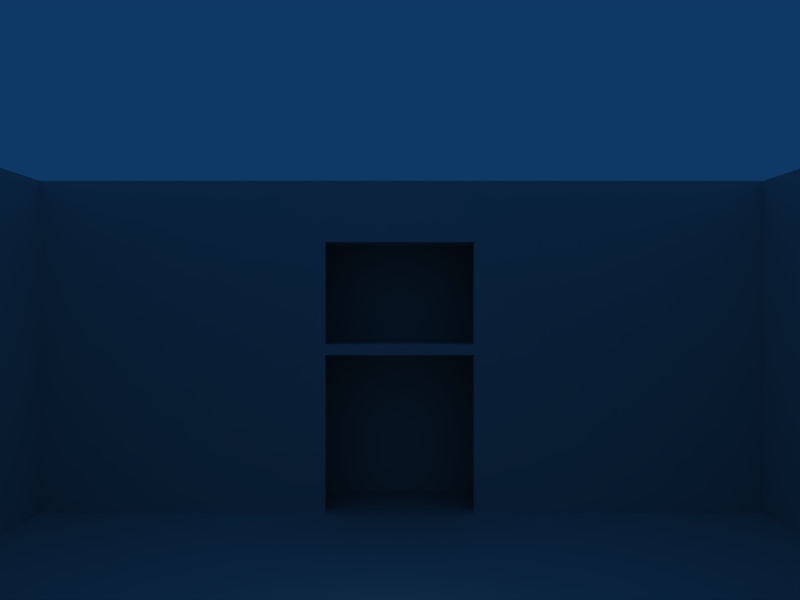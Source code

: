 # Source: irrb-0.4.blend  (saved by Blender 2.49.2; exported with 4.5.12 LTS)
import bpy
from mathutils import Matrix  # noqa: F401  (used for matrix-valued properties, if any)

bpy.ops.wm.read_factory_settings(use_empty=True)
scene = bpy.context.scene
scene.name = 'Scene'

# ---- collections
col_collection_1 = bpy.data.collections.new('Collection 1'); scene.collection.children.link(col_collection_1)
col_collection_2 = bpy.data.collections.new('Collection 2'); scene.collection.children.link(col_collection_2)
col_collection_2.hide_render = True
col_collection_2.hide_viewport = True
col_collection_3 = bpy.data.collections.new('Collection 3'); scene.collection.children.link(col_collection_3)
col_collection_3.hide_render = True
col_collection_3.hide_viewport = True

# ---- world
world_world = bpy.data.worlds.new('World'); scene.world = world_world
world_world.color = (0.05656, 0.2208, 0.4)
world_world.use_sun_shadow = False
world_world.sun_shadow_jitter_overblur = 0.0
world_world.cycles.sampling_method = 'MANUAL'
world_world.cycles.sample_map_resolution = 256

# ---- cameras
cam_camera = bpy.data.cameras.new('Camera')
cam_camera.passepartout_alpha = 0.2
cam_camera.clip_end = 200.0
cam_camera.lens = 35.0
cam_camera.ortho_scale = 7.314
cam_camera.show_passepartout = False
cam_camera.show_safe_areas = True
cam_camera.dof.focus_distance = 0.0
cam_camera.dof.aperture_fstop = 128.0

# ---- lights
light_spot = bpy.data.lights.new('Spot', 'POINT')
light_spot.transmission_factor = 0.0
light_spot.cutoff_distance = 30.0
light_spot.energy = 100.0
light_spot.shadow_buffer_clip_start = 1.001
light_spot.shadow_soft_size = 1.0
light_spot.shadow_maximum_resolution = 0.006
light_spot.use_absolute_resolution = True
light_spot.cycles.use_multiple_importance_sampling = False

# ---- meshes
me_mainbuilding = bpy.data.meshes.new('MainBuilding')
me_mainbuilding.from_pydata([(0.8247, -0.8216, 0.0), (-0.8247, -0.8216, 0.0), (-0.09512, 0.8, 0.0), (0.8018, 0.1685, 0.0), (0.1042, 0.1685, 0.0), (-0.09512, 0.1685, 0.0), (0.1042, -0.1604, 0.0), (-0.09512, -0.1604, 0.0), (0.8018, -0.9957, 0.0), (-0.8018, 1.003, 0.0), (0.1042, 1.003, 0.0), (-0.09511, 1.003, 0.0), (0.9988, 0.8, 0.0), (-0.9953, -0.1604, 0.0), (-0.9953, -0.9957, 0.0), (-0.9953, 1.003, 0.0), (-0.9953, 0.8216, 0.0), (-0.8247, -0.9957, 0.0), (-0.8247, -0.7988, 0.0), (-0.8247, -0.1604, 0.0), (-0.9953, 0.8, 0.0), (-0.9953, 0.1685, 0.0), (-0.9953, -0.7988, 0.0), (-0.9953, -0.8216, 0.0), (-0.8247, 0.8216, 0.0), (0.8247, 0.8216, 0.0), (0.9988, 0.8216, 0.0), (0.9988, 1.003, 0.0), (0.8247, -0.9957, 0.0), (0.9988, -0.9957, 0.0), (0.9988, -0.8216, 0.0), (0.8247, -0.1604, 0.0), (0.9988, -0.1604, 0.0), (0.9988, 0.1685, 0.0), (0.8247, 0.1685, 0.0), (0.8247, -0.7988, 0.0), (0.9988, -0.7988, 0.0), (0.8247, 0.8, 0.0), (0.1042, 0.8216, 0.0), (-0.09511, 0.8216, 0.0), (0.1042, -0.8216, 0.0), (-0.09512, -0.8216, 0.0), (0.1042, -0.9957, 0.0), (-0.09512, -0.9957, 0.0), (0.8018, 1.003, 0.0), (-0.8247, 1.003, 0.0), (-0.8018, -0.9957, 0.0), (0.8247, 1.003, 0.0), (0.8018, -0.8216, 0.0), (0.8018, 0.8, 0.0), (0.8018, -0.1604, 0.0), (0.8018, -0.7988, 0.0), (0.1042, -0.7988, 0.0), (-0.8018, -0.8216, 0.0), (-0.09512, -0.7988, 0.0), (-0.8018, -0.7988, 0.0), (-0.8018, -0.1604, 0.0), (-0.8018, 0.1685, 0.0), (-0.8247, 0.8, 0.0), (-0.8247, 0.1685, 0.0), (-0.8018, 0.8216, 0.0), (-0.8018, 0.8, 0.0), (0.1042, 0.8, 0.0), (0.8018, 0.8216, 0.0), (0.8247, 0.8, 10.45), (0.8018, 0.8, 10.45), (0.1042, 0.8216, 10.45), (-0.09511, 0.8216, 10.45), (-0.09512, 0.8, 10.45), (0.1042, 0.8, 10.45), (-0.8018, 0.8216, 10.45), (-0.8018, 0.8, 10.45), (-0.8018, -0.7988, 10.45), (-0.09512, -0.7988, 10.45), (0.1042, -0.7988, 10.45), (0.8247, -0.8216, 10.45), (0.8247, -0.7988, 10.45), (0.8018, -0.7988, 10.45), (0.8018, -0.1604, 10.45), (0.8247, -0.1604, 10.45), (0.8018, 0.1685, 10.45), (0.8247, 0.1685, 10.45), (0.8018, -0.8216, 10.45), (0.8247, -0.9957, 10.45), (0.8247, 0.8216, 10.45), (0.8247, 1.003, 10.45), (0.8018, 1.003, 10.45), (-0.8018, -0.8216, 10.45), (-0.8247, -0.9957, 10.45), (-0.8018, -0.9957, 10.45), (-0.8018, 1.003, 10.45), (0.1042, -0.9957, 10.45), (0.8018, -0.9957, 10.45), (0.8018, 0.8216, 10.45), (-0.09512, -0.8216, 10.45), (0.1042, -0.8216, 10.45), (-0.09512, -0.9957, 10.45), (-0.09511, 1.003, 10.45), (0.1042, 1.003, 10.45), (0.9988, 0.8216, 10.45), (0.9988, 0.1685, 10.45), (0.9988, 0.8, 10.45), (0.9988, -0.7988, 10.45), (0.9988, -0.1604, 10.45), (0.9988, -0.9957, 10.45), (0.9988, -0.8216, 10.45), (0.9988, 1.003, 10.45), (-0.8247, -0.7988, 10.45), (-0.9953, -0.7988, 10.45), (-0.8247, 0.1685, 10.45), (-0.8247, 0.8, 10.45), (-0.9953, 0.8, 10.45), (-0.8247, -0.1604, 10.45), (-0.9953, 0.1685, 10.45), (-0.9953, -0.1604, 10.45), (-0.8247, -0.8216, 10.45), (-0.9953, -0.8216, 10.45), (-0.9953, -0.9957, 10.45), (-0.8247, 0.8216, 10.45), (-0.8247, 1.003, 10.45), (-0.9953, 1.003, 10.45), (-0.9953, 0.8216, 10.45), (-0.9953, 0.8216, 11.17), (-0.9953, 1.003, 11.17), (-0.8247, 1.003, 11.17), (-0.9953, -0.9957, 11.17), (-0.8247, -0.8216, 11.17), (-0.8247, -0.9957, 11.17), (-0.9953, 0.1685, 11.17), (-0.8247, 0.1685, 11.17), (-0.9953, -0.1604, 11.17), (-0.9953, -0.8216, 11.17), (-0.9953, -0.7988, 11.17), (-0.9953, 0.8, 11.17), (0.9988, 1.003, 11.17), (0.9988, 0.8216, 11.17), (0.8247, 1.003, 11.17), (0.9988, -0.9957, 11.17), (0.8247, -0.8216, 11.17), (0.9988, -0.1604, 11.17), (0.9988, -0.7988, 11.17), (0.9988, 0.1685, 11.17), (0.9988, -0.8216, 11.17), (0.8247, -0.7988, 11.17), (0.9988, 0.8, 11.17), (-0.09511, 0.8216, 11.17), (-0.09511, 1.003, 11.17), (0.1042, -0.9957, 11.17), (-0.09512, -0.9957, 11.17), (-0.09512, -0.8216, 11.17), (-0.8018, -0.9957, 11.17), (0.1042, 1.003, 11.17), (-0.8018, 1.003, 11.17), (-0.8247, 0.8216, 11.17), (0.8018, 1.003, 11.17), (0.8018, 0.8216, 11.17), (0.8247, -0.9957, 11.17), (0.8018, -0.9957, 11.17), (0.8247, 0.1685, 11.17), (0.8247, 0.8, 11.17), (0.8247, -0.1604, 11.17), (0.8018, 0.1685, 11.17), (0.8018, -0.1604, 11.17), (0.8018, -0.7988, 11.17), (0.8018, -0.8216, 11.17), (-0.09512, -0.7988, 11.17), (0.1042, -0.7988, 11.17), (0.1042, -0.8216, 11.17), (-0.8018, -0.7988, 11.17), (-0.8018, -0.8216, 11.17), (-0.8247, -0.7988, 11.17), (-0.8247, -0.1604, 11.17), (-0.8018, 0.1685, 11.17), (-0.8018, -0.1604, 11.17), (-0.8018, 0.8216, 11.17), (-0.8247, 0.8, 11.17), (-0.09512, 0.8, 11.17), (-0.8018, 0.8, 11.17), (0.1042, 0.8, 11.17), (0.1042, 0.8216, 11.17), (0.8018, 0.8, 11.17), (0.8247, 0.8216, 11.17), (0.8247, 1.003, 2.664), (-0.8018, -0.9957, 2.664), (0.9988, -0.1604, 2.664), (0.9988, -0.9957, 2.664), (0.9988, -0.8216, 2.664), (0.9988, 1.003, 2.664), (-0.9953, -0.7988, 2.664), (-0.9953, 0.8, 2.664), (-0.9953, 1.003, 2.664), (-0.9953, 0.8216, 2.664), (-0.8247, 1.003, 2.664), (-0.9953, -0.9957, 2.664), (-0.9953, -0.8216, 2.664), (-0.8247, -0.9957, 2.664), (-0.9953, -0.1604, 2.664), (-0.9953, 0.1685, 2.664), (0.9988, 0.8216, 2.664), (0.8247, -0.9957, 2.664), (0.9988, 0.1685, 2.664), (0.9988, -0.7988, 2.664), (0.9988, 0.8, 2.664), (-0.09511, 1.003, 2.664), (0.1042, 1.003, 2.664), (-0.8018, 1.003, 2.664), (0.1042, -0.9957, 2.664), (-0.09512, -0.9957, 2.664), (0.8018, 1.003, 2.664), (0.8018, -0.9957, 2.664), (0.1042, -0.7988, 6.999), (0.8018, -0.7988, 6.999), (0.8018, -0.1604, 6.999), (0.8018, -0.8216, 6.999), (0.8247, -0.8216, 6.999), (0.8247, -0.1604, 6.999), (0.8247, -0.7988, 6.999), (0.1042, -0.8216, 6.999), (-0.8018, 0.1685, 6.999), (-0.8247, 0.1685, 6.999), (-0.8247, 0.8, 6.999), (-0.8247, 0.8216, 6.999), (-0.8018, 0.8216, 6.999), (-0.09511, 0.8216, 6.999), (-0.8018, 0.8, 6.999), (-0.09512, 0.8, 6.999), (-0.8018, -0.7988, 6.999), (-0.09512, -0.7988, 6.999), (-0.8247, -0.1604, 6.999), (-0.8247, -0.7988, 6.999), (-0.8247, -0.8216, 6.999), (-0.09512, -0.8216, 6.999), (-0.8018, -0.8216, 6.999), (-0.8018, -0.1604, 6.999), (0.8247, 0.8, 6.999), (0.8247, 0.1685, 6.999), (0.8247, 0.8216, 6.999), (0.1042, 0.8216, 6.999), (0.8018, 0.8216, 6.999), (0.8018, 0.1685, 6.999), (0.8018, 0.8, 6.999), (0.1042, 0.8, 6.999), (-0.8247, 1.003, 17.95), (-0.9953, 1.003, 17.95), (-0.9953, 0.8216, 17.95), (-0.9953, -0.9957, 17.95), (-0.9953, 0.1685, 17.95), (-0.9953, -0.1604, 17.95), (-0.8247, -0.1604, 17.95), (-0.9953, -0.7988, 17.95), (-0.8247, 0.8, 17.95), (-0.9953, 0.8, 17.95), (-0.9953, -0.8216, 17.95), (0.8247, 0.8216, 17.95), (0.9988, 1.003, 17.95), (0.8247, -0.9957, 17.95), (0.9988, -0.9957, 17.95), (0.9988, -0.1604, 17.95), (0.9988, 0.1685, 17.95), (0.9988, -0.7988, 17.95), (0.9988, 0.8, 17.95), (0.9988, -0.8216, 17.95), (0.8247, 0.8, 17.95), (0.9988, 0.8216, 17.95), (0.1042, 0.8216, 17.95), (0.1042, 1.003, 17.95), (-0.09511, 1.003, 17.95), (-0.09511, 0.8216, 17.95), (-0.09512, -0.9957, 17.95), (0.1042, -0.9957, 17.95), (-0.8018, -0.8216, 17.95), (-0.8247, 0.8216, 17.95), (-0.8018, 0.8216, 17.95), (-0.8018, 1.003, 17.95), (-0.8247, -0.9957, 17.95), (-0.8018, -0.9957, 17.95), (0.8018, 0.8216, 17.95), (0.8247, 1.003, 17.95), (0.8018, 1.003, 17.95), (0.8247, -0.8216, 17.95), (0.8018, -0.8216, 17.95), (0.8018, -0.9957, 17.95), (0.8018, 0.8, 17.95), (0.8247, 0.1685, 17.95), (0.8018, 0.1685, 17.95), (0.8018, -0.1604, 17.95), (0.8247, -0.1604, 17.95), (0.8247, -0.7988, 17.95), (0.8018, -0.7988, 17.95), (0.1042, -0.8216, 17.95), (0.1042, -0.7988, 17.95), (-0.09512, -0.7988, 17.95), (-0.09512, -0.8216, 17.95), (-0.8018, -0.7988, 17.95), (-0.8247, -0.8216, 17.95), (-0.8247, -0.7988, 17.95), (-0.8018, -0.1604, 17.95), (-0.8018, 0.1685, 17.95), (-0.8247, 0.1685, 17.95), (-0.8018, 0.8, 17.95), (-0.09512, 0.8, 17.95), (0.1042, 0.8, 17.95), (-0.6659, 0.1685, 11.17), (-0.8018, -0.1604, 10.45), (-0.6659, 0.1685, 10.45), (-0.8018, 0.1685, 10.45), (-0.6659, 0.6592, 5.345), (-0.8018, 0.6592, 5.345), (-0.6659, 0.7985, 5.345), (-0.8018, 0.7985, 5.345), (0.8018, 0.8, 22.01), (-0.8018, 0.8, 22.01), (-0.8018, -0.7988, 22.01), (0.8018, -0.7988, 22.01), (-0.09512, -0.6851, 10.45), (0.1042, -0.6851, 10.45), (0.1042, -0.6851, 11.17), (-0.09512, -0.6851, 11.17), (-0.6663, -0.1604, 10.45), (-0.6667, -0.1604, 11.17), (-0.6672, -0.6851, 11.17), (-0.6672, -0.6851, 10.45), (-0.6672, -0.7988, 11.17), (-0.6672, -0.7988, 10.45), (0.1042, -0.1604, -6.911), (-0.09512, -0.1604, -6.911), (-0.09512, 0.1685, -6.911), (0.1042, 0.1685, -6.911), (-0.09512, 1.185, -6.911), (0.1042, 1.185, -6.911), (0.1042, 1.185, 0.0), (-0.09512, 1.185, 0.0), (-0.09512, 1.352, 0.0), (0.1042, 1.352, 0.0), (0.1042, 1.352, -6.911), (-0.09512, 1.352, -6.911), (0.8248, 1.185, 11.07), (0.8248, 1.352, 11.07), (0.8248, 1.352, 18.04), (0.8248, 1.185, 18.04), (1.001, 1.185, 18.04), (1.001, 1.185, 11.07), (1.001, 1.352, 18.04), (1.001, 1.352, 11.07), (-0.6659, 0.1685, 10.81), (-0.8018, 0.1685, 10.81), (0.1042, 0.1685, -0.4922), (0.1042, 0.8, -0.4922), (-0.09511, 1.003, -0.4922), (-0.09511, 0.8216, -0.4922), (0.1042, 1.003, -0.4922), (0.1042, 0.8216, -0.4922), (-0.09512, 0.8, -0.4922), (-0.09512, 0.1685, -0.4922), (-1.13, 1.352, 0.0), (-1.13, 1.352, -6.911), (-1.13, 1.185, -6.911), (-1.13, 1.185, 0.0), (-1.306, 1.185, -6.911), (-1.306, 1.185, 0.0), (-1.306, 1.352, 0.0), (-1.306, 1.352, -6.911), (-1.306, -0.8229, 10.39), (-1.13, -0.8229, 10.39), (-1.306, -0.8229, 2.535), (-1.13, -0.8229, 2.535), (-1.13, -0.9934, 10.39), (-1.13, -0.9934, 2.535), (-1.306, -0.9934, 2.535), (-1.306, -0.9934, 10.39), (-1.13, -1.081, 10.39), (-1.306, -1.081, 10.39), (-1.306, -1.081, 2.535), (-1.13, -1.081, 2.535), (-1.13, -1.245, 2.535), (-1.13, -1.245, 10.39), (-1.306, -1.245, 2.535), (-1.306, -1.245, 10.39), (0.8247, -1.245, 17.97), (0.8247, -1.081, 17.97), (0.8247, -1.245, 11.15), (0.8247, -1.081, 11.15), (0.9967, -1.081, 17.97), (0.9967, -1.081, 11.15), (0.9967, -1.245, 11.15), (0.9967, -1.245, 17.97), (-0.6403, 0.7985, 5.03), (-0.6147, 0.7985, 4.716), (-0.5891, 0.7985, 4.401), (-0.5635, 0.7985, 4.086), (-0.5379, 0.7985, 3.772), (-0.5123, 0.7985, 3.457), (-0.4868, 0.7985, 3.142), (-0.4612, 0.7985, 2.828), (-0.4356, 0.7985, 2.513), (-0.41, 0.7985, 2.198), (-0.3844, 0.7985, 1.883), (-0.3588, 0.7985, 1.569), (-0.3332, 0.7985, 1.254), (-0.3077, 0.7985, 0.9394), (-0.2821, 0.7985, 0.6247), (-0.2565, 0.7985, 0.3101), (-0.6403, 0.6592, 5.03), (-0.6147, 0.6592, 4.716), (-0.5891, 0.6592, 4.401), (-0.5635, 0.6592, 4.086), (-0.5379, 0.6592, 3.772), (-0.5123, 0.6592, 3.457), (-0.4868, 0.6592, 3.142), (-0.4612, 0.6592, 2.828), (-0.4356, 0.6592, 2.513), (-0.41, 0.6592, 2.198), (-0.3844, 0.6592, 1.883), (-0.3588, 0.6592, 1.569), (-0.3332, 0.6592, 1.254), (-0.3077, 0.6592, 0.9394), (-0.2821, 0.6592, 0.6247), (-0.2565, 0.6592, 0.3101), (-0.6659, 0.6592, 5.023), (-0.6659, 0.7985, 5.023), (-0.6403, 0.7985, 4.708), (-0.6403, 0.6592, 4.708), (-0.6147, 0.7985, 4.393), (-0.6147, 0.6592, 4.393), (-0.5891, 0.7985, 4.079), (-0.5891, 0.6592, 4.079), (-0.5635, 0.7985, 3.764), (-0.5635, 0.6592, 3.764), (-0.5379, 0.7985, 3.449), (-0.5379, 0.6592, 3.449), (-0.5123, 0.7985, 3.135), (-0.5123, 0.6592, 3.135), (-0.4868, 0.7985, 2.82), (-0.4868, 0.6592, 2.82), (-0.4612, 0.7985, 2.505), (-0.4612, 0.6592, 2.505), (-0.4356, 0.7985, 2.191), (-0.4356, 0.6592, 2.191), (-0.41, 0.7985, 1.876), (-0.41, 0.6592, 1.876), (-0.3844, 0.7985, 1.561), (-0.3844, 0.6592, 1.561), (-0.3588, 0.7985, 1.247), (-0.3588, 0.6592, 1.247), (-0.3332, 0.7985, 0.9318), (-0.3332, 0.6592, 0.9318), (-0.3077, 0.7985, 0.6172), (-0.3077, 0.6592, 0.6172), (-0.2821, 0.7985, 0.3025), (-0.2821, 0.6592, 0.3025), (-0.2565, 0.7985, 0.06137), (-0.2565, 0.6592, 0.06137), (-0.6659, 0.6358, 5.605), (-0.6659, 0.6124, 5.865), (-0.6659, 0.5891, 6.126), (-0.6659, 0.5657, 6.386), (-0.6659, 0.5423, 6.646), (-0.6659, 0.519, 6.906), (-0.6659, 0.4956, 7.166), (-0.6659, 0.4722, 7.427), (-0.6659, 0.4489, 7.687), (-0.6659, 0.4255, 7.947), (-0.6659, 0.4021, 8.207), (-0.6659, 0.3788, 8.467), (-0.6659, 0.3554, 8.728), (-0.6659, 0.332, 8.988), (-0.6659, 0.3087, 9.248), (-0.6659, 0.2853, 9.508), (-0.6659, 0.2619, 9.768), (-0.6659, 0.2386, 10.03), (-0.6659, 0.2152, 10.29), (-0.6659, 0.1918, 10.55), (-0.8018, 0.6358, 5.605), (-0.8018, 0.6124, 5.865), (-0.8018, 0.5891, 6.125), (-0.8018, 0.5657, 6.386), (-0.8018, 0.5423, 6.646), (-0.8018, 0.519, 6.906), (-0.8018, 0.4956, 7.166), (-0.8018, 0.4722, 7.426), (-0.8018, 0.4489, 7.686), (-0.8018, 0.4255, 7.947), (-0.8018, 0.4021, 8.207), (-0.8018, 0.3788, 8.467), (-0.8018, 0.3554, 8.727), (-0.8018, 0.332, 8.987), (-0.8018, 0.3087, 9.247), (-0.8018, 0.2853, 9.507), (-0.8018, 0.2619, 9.768), (-0.8018, 0.2386, 10.03), (-0.8018, 0.2152, 10.29), (-0.8018, 0.1918, 10.55), (-0.6659, 0.6358, 5.335), (-0.8018, 0.6358, 5.334), (-0.6659, 0.6124, 5.595), (-0.8018, 0.6124, 5.595), (-0.6659, 0.5891, 5.855), (-0.8018, 0.5891, 5.855), (-0.6659, 0.5657, 6.115), (-0.8018, 0.5657, 6.115), (-0.6659, 0.5423, 6.375), (-0.8018, 0.5423, 6.375), (-0.8018, 0.519, 6.635), (-0.6659, 0.519, 6.636), (-0.8018, 0.4956, 6.895), (-0.6659, 0.4956, 6.896), (-0.8018, 0.4722, 7.156), (-0.6659, 0.4722, 7.156), (-0.8018, 0.4489, 7.416), (-0.6659, 0.4489, 7.416), (-0.8018, 0.4255, 7.676), (-0.6659, 0.4255, 7.676), (-0.8018, 0.4021, 7.936), (-0.6659, 0.4021, 7.937), (-0.8018, 0.3788, 8.196), (-0.6659, 0.3788, 8.197), (-0.8018, 0.3554, 8.456), (-0.6659, 0.3554, 8.457), (-0.8018, 0.332, 8.717), (-0.6659, 0.332, 8.717), (-0.6659, 0.3087, 8.977), (-0.8018, 0.3087, 8.977), (-0.8018, 0.2853, 9.237), (-0.6659, 0.2853, 9.238), (-0.8018, 0.2619, 9.497), (-0.6659, 0.2619, 9.498), (-0.6659, 0.2386, 9.758), (-0.8018, 0.2386, 9.757), (-0.6659, 0.2152, 10.02), (-0.8018, 0.2152, 10.02), (-0.8018, 0.1918, 10.28), (-0.6659, 0.1918, 10.28), (-0.6659, 0.1685, 12.34), (-0.6701, 0.1685, 12.34), (-0.6701, 0.1648, 12.34), (-0.6659, 0.1648, 12.34), (-0.6701, 0.1685, 12.45), (-0.6659, 0.1685, 12.45), (-0.6659, 0.1648, 12.45), (-0.6701, 0.1648, 12.45), (-0.6701, -0.1548, 12.34), (-0.6659, -0.1548, 12.34), (-0.6659, -0.1548, 12.45), (-0.6701, -0.1548, 12.45), (-0.6701, -0.1659, 12.34), (-0.6659, -0.1659, 12.34), (-0.6659, -0.1659, 12.45), (-0.6701, -0.1659, 12.45), (-0.6701, -0.6852, 12.34), (-0.6659, -0.6852, 12.34), (-0.6659, -0.6852, 12.45), (-0.6701, -0.6852, 12.45), (-0.6659, -0.6906, 12.34), (-0.6701, -0.6906, 12.34), (-0.6659, -0.6906, 12.45), (-0.6701, -0.6906, 12.45), (-0.1036, -0.6852, 12.34), (-0.1036, -0.6852, 12.45), (-0.1036, -0.6906, 12.34), (-0.1036, -0.6906, 12.45), (-0.08559, -0.6852, 12.45), (-0.08559, -0.6852, 12.34), (-0.08559, -0.6906, 12.34), (-0.08559, -0.6906, 12.45), (0.09488, -0.6852, 12.45), (0.09488, -0.6852, 12.34), (0.09488, -0.6906, 12.34), (0.09488, -0.6906, 12.45), (0.1039, -0.6852, 12.34), (0.1039, -0.6852, 12.45), (0.1039, -0.6906, 12.34), (0.1039, -0.6906, 12.45), (0.09488, -0.7977, 12.45), (0.09488, -0.7977, 12.34), (0.1039, -0.7977, 12.34), (0.1039, -0.7977, 12.45)], [(302, 344), (172, 345), (305, 345), (302, 532), (532, 533), (532, 535), (534, 535), (533, 534), (533, 536), (536, 537), (532, 537), (537, 538), (535, 538), (538, 539), (534, 539), (536, 539), (534, 540), (540, 541), (535, 541), (541, 542), (538, 542), (542, 543), (539, 543), (540, 543), (540, 544), (544, 545), (541, 545), (545, 546), (542, 546), (546, 547), (543, 547), (544, 547), (544, 548), (548, 549), (545, 549), (549, 550), (546, 550), (550, 551), (547, 551), (548, 551), (548, 553), (552, 553), (549, 552), (552, 554), (550, 554), (554, 555), (551, 555), (553, 555), (550, 557), (556, 557), (549, 556), (556, 558), (552, 558), (558, 559), (554, 559), (557, 559), (557, 560), (560, 561), (556, 561), (561, 562), (558, 562), (562, 563), (559, 563), (560, 563), (560, 564), (564, 565), (561, 565), (565, 566), (562, 566), (566, 567), (563, 567), (564, 567), (564, 569), (568, 569), (565, 568), (568, 570), (566, 570), (570, 571), (567, 571), (569, 571), (567, 572), (572, 573), (566, 573), (573, 574), (570, 574), (574, 575), (571, 575), (572, 575)], [(62, 4, 3, 49), (61, 57, 5, 2), (4, 6, 50, 3), (6, 52, 51, 50), (7, 54, 52, 6), (57, 56, 7, 5), (56, 55, 54, 7), (66, 93, 155, 179), (65, 80, 161, 180), (80, 78, 162, 161), (78, 77, 163, 162), (77, 74, 166, 163), (71, 68, 176, 177), (68, 69, 178, 176), (69, 65, 180, 178), (15, 16, 24, 45), (24, 60, 9, 45), (24, 16, 20, 58), (20, 21, 59, 58), (19, 59, 21, 13), (18, 19, 13, 22), (22, 23, 1, 18), (1, 23, 14, 17), (1, 17, 46, 53), (41, 53, 46, 43), (40, 41, 43, 42), (40, 42, 8, 48), (0, 48, 8, 28), (30, 0, 28, 29), (35, 0, 30, 36), (31, 35, 36, 32), (31, 32, 33, 34), (34, 33, 12, 37), (25, 37, 12, 26), (25, 26, 27, 47), (25, 47, 44, 63), (38, 63, 44, 10), (9, 60, 39, 11), (31, 34, 3, 50), (40, 52, 54, 41), (57, 59, 19, 56), (66, 69, 68, 67), (66, 67, 97, 98), (67, 70, 90, 97), (70, 118, 119, 90), (118, 121, 120, 119), (110, 111, 121, 118), (109, 113, 111, 110), (109, 112, 114, 113), (107, 108, 114, 112), (107, 115, 116, 108), (88, 117, 116, 115), (303, 112, 109, 305), (73, 74, 95, 94), (91, 96, 94, 95), (82, 92, 91, 95), (75, 83, 92, 82), (75, 105, 104, 83), (75, 76, 102, 105), (76, 79, 103, 102), (79, 81, 100, 103), (78, 80, 81, 79), (64, 101, 100, 81), (64, 84, 99, 101), (84, 85, 106, 99), (84, 93, 86, 85), (66, 98, 86, 93), (8, 209, 199, 28), (209, 92, 83, 199), (47, 182, 208, 44), (182, 85, 86, 208), (17, 195, 183, 46), (195, 88, 89, 183), (9, 205, 192, 45), (205, 90, 119, 192), (42, 206, 209, 8), (206, 91, 92, 209), (44, 208, 204, 10), (208, 86, 98, 204), (46, 183, 207, 43), (183, 89, 96, 207), (43, 207, 206, 42), (207, 96, 91, 206), (11, 203, 205, 9), (203, 97, 90, 205), (10, 204, 203, 11), (204, 98, 97, 203), (12, 202, 198, 26), (202, 101, 99, 198), (30, 186, 201, 36), (186, 105, 102, 201), (33, 200, 202, 12), (200, 100, 101, 202), (36, 201, 184, 32), (201, 102, 103, 184), (32, 184, 200, 33), (184, 103, 100, 200), (28, 199, 185, 29), (199, 83, 104, 185), (29, 185, 186, 30), (185, 104, 105, 186), (26, 198, 187, 27), (198, 99, 106, 187), (27, 187, 182, 47), (187, 106, 85, 182), (16, 191, 189, 20), (191, 121, 111, 189), (22, 188, 194, 23), (188, 108, 116, 194), (20, 189, 197, 21), (189, 111, 113, 197), (13, 196, 188, 22), (196, 114, 108, 188), (21, 197, 196, 13), (197, 113, 114, 196), (23, 194, 193, 14), (14, 193, 195, 17), (193, 117, 88, 195), (45, 192, 190, 15), (192, 119, 120, 190), (15, 190, 191, 16), (190, 120, 121, 191), (52, 210, 211, 51), (210, 74, 77, 211), (40, 217, 210, 52), (217, 95, 74, 210), (75, 214, 216, 76), (214, 0, 35, 216), (0, 214, 213, 48), (214, 75, 82, 213), (50, 212, 215, 31), (212, 78, 79, 215), (51, 211, 212, 50), (211, 77, 78, 212), (48, 213, 217, 40), (213, 82, 95, 217), (31, 215, 216, 35), (215, 79, 76, 216), (39, 223, 225, 2), (223, 67, 68, 225), (2, 225, 224, 61), (225, 68, 71, 224), (60, 222, 223, 39), (222, 70, 67, 223), (57, 218, 219, 59), (218, 305, 109, 219), (61, 224, 218, 57), (224, 71, 305, 218), (24, 221, 222, 60), (221, 118, 70, 222), (58, 220, 221, 24), (220, 110, 118, 221), (59, 219, 220, 58), (219, 109, 110, 220), (56, 233, 226, 55), (233, 303, 72, 226), (19, 228, 233, 56), (228, 112, 303, 233), (18, 229, 228, 19), (229, 107, 112, 228), (1, 230, 229, 18), (230, 115, 107, 229), (54, 227, 231, 41), (227, 73, 94, 231), (55, 226, 227, 54), (226, 72, 73, 227), (53, 232, 230, 1), (232, 87, 115, 230), (41, 231, 232, 53), (231, 94, 87, 232), (63, 238, 236, 25), (238, 93, 84, 236), (25, 236, 234, 37), (236, 84, 64, 234), (38, 237, 238, 63), (237, 66, 93, 238), (62, 241, 237, 38), (241, 69, 66, 237), (49, 240, 241, 62), (240, 65, 69, 241), (3, 239, 240, 49), (239, 80, 65, 240), (34, 235, 239, 3), (235, 81, 80, 239), (37, 234, 235, 34), (234, 64, 81, 235), (87, 89, 88, 115), (89, 87, 94, 96), (123, 124, 242, 243), (122, 123, 243, 244), (271, 244, 243, 242), (125, 131, 252, 245), (127, 125, 245, 274), (274, 245, 252, 294), (130, 128, 246, 247), (248, 247, 246, 298), (132, 130, 247, 249), (295, 249, 247, 248), (175, 129, 298, 250), (128, 133, 251, 246), (298, 246, 251, 250), (131, 132, 249, 252), (294, 252, 249, 295), (153, 175, 250, 271), (133, 122, 244, 251), (250, 251, 244, 271), (134, 135, 263, 254), (277, 254, 263, 253), (142, 137, 256, 261), (279, 261, 256, 255), (141, 139, 257, 258), (283, 258, 257, 286), (143, 160, 286, 287), (139, 140, 259, 257), (286, 257, 259, 287), (144, 141, 258, 260), (262, 260, 258, 283), (140, 142, 261, 259), (287, 259, 261, 279), (135, 144, 260, 263), (253, 263, 260, 262), (146, 151, 265, 266), (267, 266, 265, 264), (145, 174, 272, 267), (152, 146, 266, 273), (272, 273, 266, 267), (147, 148, 268, 269), (289, 269, 268, 292), (148, 150, 275, 268), (292, 268, 275, 270), (155, 179, 264, 276), (151, 154, 278, 265), (264, 265, 278, 276), (157, 147, 269, 281), (280, 281, 269, 289), (174, 153, 271, 272), (124, 152, 273, 242), (271, 242, 273, 272), (150, 127, 274, 275), (270, 275, 274, 294), (181, 155, 276, 253), (154, 136, 277, 278), (276, 278, 277, 253), (156, 157, 281, 255), (279, 255, 281, 280), (161, 284, 282, 180), (158, 283, 284, 161), (159, 262, 283, 158), (262, 282, 284, 283), (160, 162, 285, 286), (283, 286, 285, 284), (163, 288, 285, 162), (287, 286, 285, 288), (143, 287, 279, 138), (138, 279, 280, 164), (279, 287, 288, 280), (166, 290, 288, 163), (164, 280, 289, 167), (280, 288, 290, 289), (166, 167, 289, 290), (149, 165, 291, 292), (289, 292, 291, 290), (149, 292, 270, 169), (168, 293, 291, 165), (270, 292, 291, 293), (169, 270, 294, 126), (126, 294, 295, 170), (294, 270, 293, 295), (173, 296, 293, 168), (170, 295, 248, 171), (295, 293, 296, 248), (173, 171, 248, 296), (129, 172, 297, 298), (298, 297, 296, 248), (177, 299, 297, 172), (250, 298, 297, 299), (271, 250, 299, 272), (176, 300, 299, 177), (145, 267, 300, 176), (272, 299, 300, 267), (264, 301, 300, 267), (178, 301, 264, 179), (180, 282, 301, 178), (276, 264, 301, 282), (181, 253, 262, 159), (253, 276, 282, 262), (145, 176, 178, 179), (145, 179, 151, 146), (145, 146, 152, 174), (124, 153, 174, 152), (122, 153, 124, 123), (151, 179, 155, 154), (136, 154, 155, 181), (134, 136, 181, 135), (122, 133, 175, 153), (128, 129, 175, 133), (128, 130, 171, 129), (130, 132, 170, 171), (126, 170, 132, 131), (125, 127, 126, 131), (126, 127, 150, 169), (148, 149, 169, 150), (147, 167, 149, 148), (147, 157, 164, 167), (138, 164, 157, 156), (137, 142, 138, 156), (138, 142, 140, 143), (139, 160, 143, 140), (139, 141, 158, 160), (141, 144, 159, 158), (159, 144, 135, 181), (160, 158, 161, 162), (172, 129, 171, 173), (165, 149, 167, 166), (172, 173, 319, 302), (318, 303, 305, 304), (306, 308, 309, 307), (293, 299, 311, 312), (288, 293, 312, 313), (282, 288, 313, 310), (282, 310, 311, 299), (74, 73, 314, 315), (166, 74, 315, 316), (165, 166, 316, 317), (315, 314, 317, 316), (72, 303, 318, 323), (173, 168, 322, 319), (317, 314, 321, 320), (165, 317, 320, 322), (314, 73, 323, 321), (7, 6, 324, 325), (5, 7, 325, 326), (6, 4, 327, 324), (326, 325, 324, 327), (326, 327, 329, 328), (327, 4, 330, 329), (5, 326, 328, 331), (330, 331, 332, 333), (328, 329, 334, 335), (333, 332, 335, 334), (334, 329, 336, 337), (333, 334, 337, 338), (330, 333, 338, 339), (329, 330, 339, 336), (339, 338, 342, 340), (338, 337, 343, 342), (337, 336, 341, 343), (341, 340, 342, 343), (254, 277, 339, 340), (134, 254, 340, 341), (134, 341, 336, 136), (136, 336, 339, 277), (302, 319, 318, 304), (71, 177, 172, 305), (172, 302, 304, 305), (10, 350, 348, 11), (5, 353, 346, 4), (351, 347, 352, 349), (350, 351, 349, 348), (352, 347, 346, 353), (2, 5, 4, 62), (2, 62, 38, 39), (10, 11, 39, 38), (10, 11, 331, 330), (335, 332, 354, 355), (328, 335, 355, 356), (332, 331, 357, 354), (331, 328, 356, 357), (354, 357, 359, 360), (356, 355, 361, 358), (355, 354, 360, 361), (359, 358, 361, 360), (359, 357, 363, 362), (358, 359, 362, 364), (356, 358, 364, 365), (357, 356, 365, 363), (365, 364, 368, 367), (364, 362, 369, 368), (362, 363, 366, 369), (117, 193, 367, 366), (193, 194, 365, 367), (116, 363, 365, 194), (116, 117, 366, 363), (369, 366, 370, 371), (368, 369, 371, 372), (367, 368, 372, 373), (366, 367, 373, 370), (373, 372, 376, 374), (372, 371, 377, 376), (371, 370, 375, 377), (375, 374, 376, 377), (375, 370, 379, 378), (374, 375, 378, 380), (373, 374, 380, 381), (370, 373, 381, 379), (381, 380, 384, 383), (380, 378, 385, 384), (378, 379, 382, 385), (382, 383, 384, 385), (255, 256, 382, 379), (156, 255, 379, 381), (137, 156, 381, 383), (137, 383, 382, 256), (306, 418, 419, 308), (402, 421, 420, 386), (403, 423, 422, 387), (404, 425, 424, 388), (405, 427, 426, 389), (406, 429, 428, 390), (407, 431, 430, 391), (408, 433, 432, 392), (409, 435, 434, 393), (410, 437, 436, 394), (411, 439, 438, 395), (412, 441, 440, 396), (413, 443, 442, 397), (414, 445, 444, 398), (415, 447, 446, 399), (416, 449, 448, 400), (417, 451, 450, 401), (306, 418, 421, 402), (402, 421, 423, 403), (403, 423, 425, 404), (404, 425, 427, 405), (405, 427, 429, 406), (406, 429, 431, 407), (407, 431, 433, 408), (408, 433, 435, 409), (409, 435, 437, 410), (410, 437, 439, 411), (411, 439, 441, 412), (412, 441, 443, 413), (413, 443, 445, 414), (414, 445, 447, 415), (415, 447, 449, 416), (416, 449, 451, 417), (386, 419, 418, 402), (387, 420, 421, 403), (388, 422, 423, 404), (389, 424, 425, 405), (390, 426, 427, 406), (391, 428, 429, 407), (392, 430, 431, 408), (393, 432, 433, 409), (394, 434, 435, 410), (395, 436, 437, 411), (396, 438, 439, 412), (397, 440, 441, 413), (398, 442, 443, 414), (399, 444, 445, 415), (400, 446, 447, 416), (401, 448, 449, 417), (472, 452, 492, 493), (473, 453, 494, 495), (474, 454, 496, 497), (475, 455, 498, 499), (476, 456, 500, 501), (477, 457, 503, 502), (478, 458, 505, 504), (479, 459, 507, 506), (480, 460, 509, 508), (481, 461, 511, 510), (482, 462, 513, 512), (483, 463, 515, 514), (484, 464, 517, 516), (485, 465, 519, 518), (486, 466, 520, 521), (487, 467, 523, 522), (488, 468, 525, 524), (489, 469, 526, 527), (490, 470, 528, 529), (491, 471, 531, 530), (470, 471, 531, 528), (469, 470, 528, 526), (468, 469, 526, 525), (467, 468, 525, 523), (466, 467, 523, 520), (465, 466, 520, 519), (464, 465, 519, 517), (463, 464, 517, 515), (462, 463, 515, 513), (461, 462, 513, 511), (460, 461, 511, 509), (459, 460, 509, 507), (458, 459, 507, 505), (457, 458, 505, 503), (456, 457, 503, 500), (455, 456, 500, 498), (454, 455, 498, 496), (453, 454, 496, 494), (452, 453, 494, 492), (306, 452, 492, 418), (304, 531, 471, 344), (304, 471, 491, 305), (470, 490, 530, 531), (469, 489, 529, 528), (468, 488, 527, 526), (467, 487, 524, 525), (466, 486, 522, 523), (465, 485, 521, 520), (464, 484, 518, 519), (463, 483, 516, 517), (462, 482, 514, 515), (461, 481, 512, 513), (460, 480, 510, 511), (459, 479, 508, 509), (458, 478, 506, 507), (457, 477, 504, 505), (456, 476, 502, 503), (455, 475, 501, 500), (454, 474, 499, 498), (453, 473, 497, 496), (306, 307, 493, 492), (452, 472, 495, 494), (318, 319, 320, 321)])
_uv = me_mainbuilding.uv_layers.new(name='UVTex')
_uv.uv.foreach_set('vector', [0.8435, 3.142, 0.8435, 1.055, 3.142, 1.055, 3.142, 3.142, -2.142, 3.142, -2.142, 1.055, 0.1866, 1.055, 0.1866, 3.142, 0.7699, 0.9336, 0.7699, 0.06896, 2.608, 0.06896, 2.608, 0.9336, 0.8435, -0.03214, 0.8435, -2.142, 3.142, -2.142, 3.142, -0.03214, 0.2447, 0.06896, 0.2447, -1.609, 0.7699, -1.609, 0.7699, 0.06896, -1.617, 0.9336, -1.617, 0.06896, 0.2447, 0.06896, 0.2447, 0.9336, -2.142, -0.03214, -2.142, -2.142, 0.1866, -2.142, 0.1866, -0.03214, 0.619, 0.8161, 0.9424, 0.8161, 0.9424, 0.8161, 0.619, 0.8161, -3.631, -0.7326, -0.3662, -0.7326, -0.3662, -0.5787, -3.631, -0.5787, -0.3662, -0.7326, 1.334, -0.7326, 1.334, -0.5787, -0.3662, -0.5787, 1.334, -0.7326, 4.635, -0.7326, 4.635, -0.5787, 1.334, -0.5787, -2.864, -0.7814, 0.0627, -0.7814, 0.0627, -0.6216, -2.864, -0.6216, -2.74, -0.6711, 0.1158, -0.6711, 0.1158, -0.5251, -2.74, -0.5251, 0.1158, -0.6711, 0.9212, -0.6711, 0.9212, -0.5251, 0.1158, -0.5251, 0.9212, -0.6711, 3.74, -0.6711, 3.74, -0.5251, 0.9212, -0.5251, -2.127, 3.127, -2.127, 2.651, -1.678, 2.651, -1.678, 3.127, -1.678, 2.651, -1.617, 2.651, -1.617, 3.127, -1.678, 3.127, -1.678, 2.651, -2.127, 2.651, -2.127, 2.594, -1.678, 2.594, -2.127, 2.594, -2.127, 0.9336, -1.678, 0.9336, -1.678, 2.594, -1.678, 0.06896, -1.678, 0.9336, -2.127, 0.9336, -2.127, 0.06896, -1.678, -1.609, -1.678, 0.06896, -2.127, 0.06896, -2.127, -1.609, -2.127, -1.609, -2.127, -1.669, -1.678, -1.669, -1.678, -1.609, -1.678, -1.669, -2.127, -1.669, -2.127, -2.127, -1.678, -2.127, -1.678, -1.669, -1.678, -2.127, -1.617, -2.127, -1.617, -1.669, 0.2447, -1.669, -1.617, -1.669, -1.617, -2.127, 0.2447, -2.127, 0.7699, -1.669, 0.2447, -1.669, 0.2447, -2.127, 0.7699, -2.127, 0.7699, -1.669, 0.7699, -2.127, 2.608, -2.127, 2.608, -1.669, 2.668, -1.669, 2.608, -1.669, 2.608, -2.127, 2.668, -2.127, 3.127, -1.669, 2.668, -1.669, 2.668, -2.127, 3.127, -2.127, 2.668, -1.609, 2.668, -1.669, 3.127, -1.669, 3.127, -1.609, 2.668, 0.06896, 2.668, -1.609, 3.127, -1.609, 3.127, 0.06896, 2.668, 0.06896, 3.127, 0.06896, 3.127, 0.9336, 2.668, 0.9336, 2.668, 0.9336, 3.127, 0.9336, 3.127, 2.594, 2.668, 2.594, 2.668, 2.651, 2.668, 2.594, 3.127, 2.594, 3.127, 2.651, 2.668, 2.651, 3.127, 2.651, 3.127, 3.127, 2.668, 3.127, 2.668, 2.651, 2.668, 3.127, 2.608, 3.127, 2.608, 2.651, 0.7699, 2.651, 2.608, 2.651, 2.608, 3.127, 0.7699, 3.127, -1.617, 3.127, -1.617, 2.651, 0.2447, 2.651, 0.2447, 3.127, 2.668, 0.06896, 2.668, 0.9336, 2.608, 0.9336, 2.608, 0.06896, 0.7699, -1.669, 0.7699, -1.609, 0.2447, -1.609, 0.2447, -1.669, -1.617, 0.9336, -1.678, 0.9336, -1.678, 0.06896, -1.617, 0.06896, 2.04, 12.77, 2.04, 12.45, -0.9564, 12.45, -0.9564, 12.77, 2.04, 12.77, -0.9564, 12.77, -0.9564, 15.49, 2.04, 15.49, -0.9564, 12.77, -11.58, 12.77, -11.58, 15.49, -0.9564, 15.49, -11.58, 12.77, -11.92, 12.77, -11.92, 15.49, -11.58, 15.49, -11.92, 12.77, -14.49, 12.77, -14.49, 15.49, -11.92, 15.49, -11.92, 12.45, -14.49, 12.45, -14.49, 12.77, -11.92, 12.77, -11.92, 2.974, -14.49, 2.974, -14.49, 12.45, -11.92, 12.45, -11.92, 2.974, -11.92, -1.959, -14.49, -1.959, -14.49, 2.974, -11.92, -11.53, -14.49, -11.53, -14.49, -1.959, -11.92, -1.959, -11.92, -11.53, -11.92, -11.88, -14.49, -11.88, -14.49, -11.53, -11.92, -14.49, -14.49, -14.49, -14.49, -11.88, -11.92, -11.88, -11.58, -1.959, -11.92, -1.959, -11.92, 2.974, -11.58, 2.974, -0.9564, -11.53, 2.04, -11.53, 2.04, -11.88, -0.9564, -11.88, 2.04, -14.49, -0.9564, -14.49, -0.9564, -11.88, 2.04, -11.88, 12.52, -11.88, 12.52, -14.49, 2.04, -14.49, 2.04, -11.88, 12.87, -11.88, 12.87, -14.49, 12.52, -14.49, 12.52, -11.88, 12.87, -11.88, 15.49, -11.88, 15.49, -14.49, 12.87, -14.49, 12.87, -11.88, 12.87, -11.53, 15.49, -11.53, 15.49, -11.88, 12.87, -11.53, 12.87, -1.959, 15.49, -1.959, 15.49, -11.53, 12.87, -1.959, 12.87, 2.974, 15.49, 2.974, 15.49, -1.959, 12.52, -1.959, 12.52, 2.974, 12.87, 2.974, 12.87, -1.959, 12.87, 12.45, 15.49, 12.45, 15.49, 2.974, 12.87, 2.974, 12.87, 12.45, 12.87, 12.77, 15.49, 12.77, 15.49, 12.45, 12.87, 12.77, 12.87, 15.49, 15.49, 15.49, 15.49, 12.77, 12.87, 12.77, 12.52, 12.77, 12.52, 15.49, 12.87, 15.49, 2.04, 12.77, 2.04, 15.49, 12.52, 15.49, 12.52, 12.77, 4.957, 2.086e-07, 4.957, 1.0, 5.085, 1.0, 5.085, 1.788e-07, 3.064, 5.96e-08, 3.064, 1.0, 3.138, 1.0, 3.138, 2.98e-08, -4.412, 1.788e-06, -4.412, 1.0, -4.275, 1.0, -4.275, 1.758e-06, -1.616, 6.258e-07, -1.616, 1.0, -1.557, 1.0, -1.557, 6.258e-07, -4.104, 1.788e-06, -4.104, 1.0, -3.977, 1.0, -3.977, 1.758e-06, -2.149, 6.258e-07, -2.149, 1.0, -2.076, 1.0, -2.076, 5.96e-07, 5.296, 1.788e-07, 5.296, 1.0, 5.433, 1.0, 5.433, 1.788e-07, 2.566, 5.96e-08, 2.566, 1.0, 2.625, 1.0, 2.625, 5.96e-08, 1.071, 8.941e-07, 1.071, 1.0, 4.957, 1.0, 4.957, 2.086e-07, 0.8283, 2.682e-07, 0.8283, 1.0, 3.064, 1.0, 3.064, 5.96e-08, -4.275, 1.758e-06, -4.275, 1.0, -0.1114, 1.0, -0.1114, 1.073e-06, -1.557, 6.258e-07, -1.557, 1.0, 0.2366, 1.0, 0.2366, 3.576e-07, -3.977, 1.758e-06, -3.977, 1.0, -0.0398, 1.0, -0.0398, 1.073e-06, -2.076, 5.96e-07, -2.076, 1.0, 0.1894, 1.0, 0.1894, 3.576e-07, -0.0398, 1.073e-06, -0.0398, 1.0, 1.071, 1.0, 1.071, 8.941e-07, 0.1894, 3.576e-07, 0.1894, 1.0, 0.8283, 1.0, 0.8283, 2.682e-07, 1.078, 8.941e-07, 1.078, 1.0, 5.296, 1.0, 5.296, 1.788e-07, 0.7492, 2.98e-07, 0.7492, 1.0, 2.566, 1.0, 2.566, 5.96e-08, -0.1114, 1.073e-06, -0.1114, 1.0, 1.078, 1.0, 1.078, 8.941e-07, 0.2366, 3.576e-07, 0.2366, 1.0, 0.7492, 1.0, 0.7492, 2.98e-07, 3.757, 2.086e-07, 3.757, 1.0, 3.846, 1.0, 3.846, 1.788e-07, 2.069, 8.941e-08, 2.069, 1.0, 2.111, 1.0, 2.111, 5.96e-08, -2.875, 1.788e-06, -2.875, 1.0, -2.782, 1.0, -2.782, 1.788e-06, -1.125, 6.557e-07, -1.125, 1.0, -1.081, 1.0, -1.081, 6.258e-07, 1.174, 8.345e-07, 1.174, 1.0, 3.757, 1.0, 3.757, 2.086e-07, 0.8249, 2.98e-07, 0.8249, 1.0, 2.069, 1.0, 2.069, 8.941e-08, -2.782, 1.788e-06, -2.782, 1.0, -0.1706, 1.0, -0.1706, 1.132e-06, -1.081, 6.258e-07, -1.081, 1.0, 0.177, 1.0, 0.177, 3.874e-07, -0.1706, 1.132e-06, -0.1706, 1.0, 1.174, 1.0, 1.174, 8.345e-07, 0.177, 3.874e-07, 0.177, 1.0, 0.8249, 1.0, 0.8249, 2.98e-07, 5.085, 1.788e-07, 5.085, 1.0, 6.055, 1.0, 6.055, 0.0, 3.138, 2.98e-08, 3.138, 1.0, 3.696, 1.0, 3.696, 0.0, -3.587, 1.967e-06, -3.587, 1.0, -2.875, 1.0, -2.875, 1.788e-06, -1.468, 6.855e-07, -1.468, 1.0, -1.125, 1.0, -1.125, 6.557e-07, 3.846, 1.788e-07, 3.846, 1.0, 4.587, 1.0, 4.587, 0.0, 2.111, 5.96e-08, 2.111, 1.0, 2.468, 1.0, 2.468, 0.0, -5.451, 1.967e-06, -5.451, 1.0, -4.412, 1.0, -4.412, 1.788e-06, -2.064, 6.855e-07, -2.064, 1.0, -1.616, 1.0, -1.616, 6.258e-07, -2.694, 1.788e-06, -2.694, 1.0, -2.61, 1.0, -2.61, 1.758e-06, -0.9921, 5.96e-07, -0.9921, 1.0, -0.948, 1.0, -0.948, 5.662e-07, 3.633, 2.086e-07, 3.633, 1.0, 3.722, 1.0, 3.722, 1.788e-07, 2.316, 2.98e-08, 2.316, 1.0, 2.362, 1.0, 2.362, 0.0, -2.61, 1.758e-06, -2.61, 1.0, -0.1439, 1.0, -0.1439, 1.132e-06, -0.948, 5.662e-07, -0.948, 1.0, 0.3411, 1.0, 0.3411, 3.278e-07, 1.14, 8.345e-07, 1.14, 1.0, 3.633, 1.0, 3.633, 2.086e-07, 1.012, 2.384e-07, 1.012, 1.0, 2.316, 1.0, 2.316, 2.98e-08, -0.1439, 1.132e-06, -0.1439, 1.0, 1.14, 1.0, 1.14, 8.345e-07, 0.3411, 3.278e-07, 0.3411, 1.0, 1.012, 1.0, 1.012, 2.384e-07, 3.722, 1.788e-07, 3.722, 1.0, 4.402, 1.0, 4.402, 0.0, -5.055, 1.967e-06, -5.055, 1.0, -4.104, 1.0, -4.104, 1.788e-06, -2.696, 6.855e-07, -2.696, 1.0, -2.149, 1.0, -2.149, 6.258e-07, 5.433, 1.788e-07, 5.433, 1.0, 6.451, 1.0, 6.451, 0.0, 2.625, 5.96e-08, 2.625, 1.0, 3.064, 1.0, 3.064, 0.0, -3.402, 1.967e-06, -3.402, 1.0, -2.694, 1.0, -2.694, 1.788e-06, -1.362, 6.557e-07, -1.362, 1.0, -0.9921, 1.0, -0.9921, 5.96e-07, 0.0, 0.0, 0.0, 1.0, 1.0, 1.0, 1.0, 0.0, -1.967, 0.0, -1.967, 1.0, 2.967, 1.0, 2.967, 5.96e-08, 0.05091, 0.0, 0.05091, 1.0, 0.0, 1.0, 0.0, 9.984e-06, -1.701, 0.0, -1.701, 1.0, -1.858, 1.0, -1.858, 0.0, -1.856, 1.0, -1.856, 0.0, -1.645, 0.0, -1.645, 1.0, 0.9562, 1.0, 0.9562, 0.0, 0.9093, 9.954e-06, 0.9093, 1.0, 0.9562, 0.0, 0.9562, 1.0, 1.0, 1.0, 1.0, 1.004e-05, 2.858, 0.0, 2.858, 1.0, 2.708, 1.0, 2.708, 0.0, 5.96e-08, 0.0, 0.0, 1.0, 0.0346, 1.0, 0.0346, 0.0, 2.856, 0.0, 2.856, 1.0, 2.662, 1.0, 2.662, 0.0, 0.0, 0.0, 0.0, 1.0, 1.0, 1.0, 1.0, 0.0, -2.063, 0.0, -2.063, 1.0, 3.063, 1.0, 3.063, 0.0, 1.0, 0.0, 1.0, 0.9997, 0.05091, 1.0, 0.05091, 0.0003057, 2.708, 0.0, 2.708, 1.0, -1.701, 1.0, -1.701, 0.0, 0.0346, 0.0002798, 0.0346, 1.0, 0.9093, 0.9997, 0.9093, 0.0, 2.662, 0.0, 2.662, 1.0, -1.645, 1.0, -1.645, 0.0, 0.03413, 9.313e-10, 0.03413, 1.0, 8.259e-08, 1.0, 0.0, -9.313e-10, -1.806, 0.0, -1.806, 1.0, -1.971, 1.0, -1.971, 0.0, 1.0, 0.0, 1.0, 1.0, 0.0, 1.0, 0.0, 0.0, 3.039, 0.0, 3.039, 1.0, -2.039, 1.0, -2.039, 0.0, 0.9313, -9.313e-10, 0.9313, 1.0, 0.03413, 1.0, 0.03413, 9.313e-10, 2.802, 0.0, 2.802, 1.0, -1.806, 1.0, -1.806, 0.0, 1.0, 0.0002666, 1.0, 1.0, 0.9659, 1.0, 0.9659, 0.0002766, 3.164, 0.0, 3.164, 1.0, 2.989, 1.0, 2.989, 0.0, 1.0, 0.0, 1.0, 1.0, 3.725e-09, 1.0, -3.725e-09, 0.0, 2.976, 0.0, 2.976, 1.0, -1.976, 1.0, -1.976, 0.0, 0.9716, 0.003418, 0.9716, 1.003, 0.9313, 1.003, 0.9313, 0.003418, 2.971, 0.0, 2.971, 1.0, 2.802, 1.0, 2.802, 0.0, 1.0, -9.313e-10, 1.0, 1.0, 0.9718, 1.0, 0.9715, -9.313e-10, -2.0, 0.0, -2.0, 1.0, -2.164, 1.0, -2.164, 0.0, 0.9659, 0.0002767, 0.9659, 1.0, 3.576e-07, 0.9997, 0.0, 0.0, 2.989, 0.0, 2.989, 1.0, -2.0, 1.0, -2.0, 0.0, 1.0, 0.0, 1.0, 1.0, 0.0, 1.0, 0.0, 0.0, 2.876, 0.0, 2.876, 1.0, -1.876, 1.0, -1.876, 0.0, 0.03584, 1.001e-05, 0.03584, 1.0, 0.0, 1.0, 0.0, 0.0, -2.146, 0.0, -2.146, 1.0, -2.423, 1.0, -2.423, 0.0, 0.966, 9.954e-06, 0.966, 0.9997, 0.03584, 1.0, 0.03584, 0.0, 3.187, 0.0, 3.187, 1.0, -2.146, 1.0, -2.146, 0.0, 1.0, 0.0, 1.0, 1.0, 0.966, 1.0, 0.966, 9.968e-06, 3.423, 0.0, 3.423, 1.0, 3.187, 1.0, 3.187, 0.0, 1.0, 0.0, 1.0, 1.0, 0.968, 1.0, 0.968, 9.984e-06, 3.082, 0.0, 3.082, 1.0, 2.931, 1.0, 2.931, 0.0, 1.0, 0.0, 1.0, 1.0, 0.0, 1.0, 0.0, 0.0, -1.935, 0.0, -1.935, 1.0, 2.935, 1.0, 2.935, 0.0, 0.03522, 1.001e-05, 0.03522, 1.0, 1.192e-07, 1.0, 0.0, 0.0, -1.916, 0.0, -1.916, 1.0, -2.082, 1.0, -2.082, 0.0, 0.968, 0.0003096, 0.968, 1.0, 0.03522, 0.9997, 0.03522, 0.0, 2.931, 0.0, 2.931, 1.0, -1.916, 1.0, -1.916, 0.0, 0.07844, 0.0003057, 0.07844, 1.0, 0.04114, 1.0, 0.04114, 0.0003157, -2.018, 0.0, -2.018, 1.0, -2.249, 1.0, -2.249, 0.0, 0.04114, 9.418e-06, 0.04114, 0.9997, 0.0, 0.9997, 0.0, 0.0, 3.345, 0.0, 3.345, 1.0, 3.115, 1.0, 3.115, -2.98e-08, 0.973, 5.96e-08, 0.973, 0.9997, 0.07844, 1.0, 0.07844, 1.01e-05, 3.04, 0.0, 3.04, 1.0, -2.018, 1.0, -2.018, 0.0, 1.0, 9.418e-06, 1.0, 1.0, 0.973, 1.0, 0.973, 0.0, 3.249, 0.0, 3.249, 1.0, 3.04, 1.0, 3.04, 0.0, 1.0, 0.0, 1.0, 1.0, 0.0, 1.0, 0.0, 0.0, 2.912, 0.0, 2.912, 1.0, -1.912, 1.0, -1.912, 0.0, 1.0, 0.0, 1.0, 1.0, 5.96e-08, 1.0, 0.0, 0.0, -2.111, 0.0005946, -2.111, 1.0, 3.111, 1.0, 3.111, 0.0005946, 0.04564, 0.0, 0.04564, 1.0, 0.0, 1.0, 0.0, 1.006e-05, -2.084, 0.0, -2.084, 1.0, -2.345, 1.0, -2.345, 0.0, 1.0, 0.0, 1.0, 1.0, 0.04564, 1.0, 0.04564, 0.0002767, 3.115, -2.98e-08, 3.115, 1.0, -2.084, 1.0, -2.084, 0.0, -11.58, -11.88, -11.58, -14.49, -11.92, -14.49, -11.92, -11.88, -11.58, -14.49, -11.58, -11.88, -0.9564, -11.88, -0.9564, -14.49, 0.1092, 0.8907, 0.1883, 0.8907, 0.1883, 0.8907, 0.1092, 0.8907, 0.1092, 0.8161, 0.1092, 0.8907, 0.1092, 0.8907, 0.1092, 0.8161, 0.1883, 0.8161, 0.1092, 0.8161, 0.1092, 0.8907, 0.1883, 0.8907, 0.1092, 0.06788, 0.1092, 0.1396, 0.1092, 0.1396, 0.1092, 0.06788, 0.1883, 0.06788, 0.1092, 0.06788, 0.1092, 0.06788, 0.1883, 0.06788, 0.1883, 0.06788, 0.1092, 0.06788, 0.1092, 0.1396, 0.1883, 0.1396, 0.1092, 0.4118, 0.1092, 0.5472, 0.1092, 0.5472, 0.1092, 0.4118, 0.1883, 0.4118, 0.1092, 0.4118, 0.1092, 0.5472, 0.1883, 0.5472, 0.1092, 0.1489, 0.1092, 0.4118, 0.1092, 0.4118, 0.1092, 0.1489, 0.1883, 0.1489, 0.1092, 0.1489, 0.1092, 0.4118, 0.1883, 0.4118, 0.1883, 0.8073, 0.1883, 0.5472, 0.1883, 0.5472, 0.1883, 0.8073, 0.1092, 0.5472, 0.1092, 0.8073, 0.1092, 0.8073, 0.1092, 0.5472, 0.1883, 0.5472, 0.1092, 0.5472, 0.1092, 0.8073, 0.1883, 0.8073, 0.1092, 0.1396, 0.1092, 0.1489, 0.1092, 0.1489, 0.1092, 0.1396, 0.1883, 0.1396, 0.1092, 0.1396, 0.1092, 0.1489, 0.1883, 0.1489, 0.1883, 0.8161, 0.1883, 0.8073, 0.1883, 0.8073, 0.1883, 0.8161, 0.1092, 0.8073, 0.1092, 0.8161, 0.1092, 0.8161, 0.1092, 0.8073, 0.1883, 0.8073, 0.1092, 0.8073, 0.1092, 0.8161, 0.1883, 0.8161, 1.034, 0.8907, 1.034, 0.8161, 1.034, 0.8161, 1.034, 0.8907, 0.953, 0.8907, 1.034, 0.8907, 1.034, 0.8161, 0.953, 0.8161, 1.034, 0.1396, 1.034, 0.06788, 1.034, 0.06788, 1.034, 0.1396, 0.953, 0.1396, 1.034, 0.1396, 1.034, 0.06788, 0.953, 0.06788, 1.034, 0.5472, 1.034, 0.4118, 1.034, 0.4118, 1.034, 0.5472, 0.953, 0.5472, 1.034, 0.5472, 1.034, 0.4118, 0.953, 0.4118, -1.189, 1.0, 2.183, 1.0, 2.183, 0.0, -1.189, 0.0, 1.034, 0.4118, 1.034, 0.1489, 1.034, 0.1489, 1.034, 0.4118, 0.953, 0.4118, 1.034, 0.4118, 1.034, 0.1489, 0.953, 0.1489, 1.034, 0.8073, 1.034, 0.5472, 1.034, 0.5472, 1.034, 0.8073, 0.953, 0.8073, 1.034, 0.8073, 1.034, 0.5472, 0.953, 0.5472, 1.034, 0.1489, 1.034, 0.1396, 1.034, 0.1396, 1.034, 0.1489, 0.953, 0.1489, 1.034, 0.1489, 1.034, 0.1396, 0.953, 0.1396, 1.034, 0.8161, 1.034, 0.8073, 1.034, 0.8073, 1.034, 0.8161, 0.953, 0.8161, 1.034, 0.8161, 1.034, 0.8073, 0.953, 0.8073, 0.5266, 0.8907, 0.619, 0.8907, 0.619, 0.8907, 0.5266, 0.8907, 0.5266, 0.8161, 0.5266, 0.8907, 0.619, 0.8907, 0.619, 0.8161, 0.5266, 0.8161, 0.1989, 0.8161, 0.1989, 0.8161, 0.5266, 0.8161, 0.1989, 0.8907, 0.5266, 0.8907, 0.5266, 0.8907, 0.1989, 0.8907, 0.1989, 0.8161, 0.1989, 0.8907, 0.5266, 0.8907, 0.5266, 0.8161, 0.619, 0.06788, 0.5266, 0.06788, 0.5266, 0.06788, 0.619, 0.06788, 0.619, 0.1396, 0.619, 0.06788, 0.5266, 0.06788, 0.5266, 0.1396, 0.5266, 0.06788, 0.1989, 0.06788, 0.1989, 0.06788, 0.5266, 0.06788, 0.5266, 0.1396, 0.5266, 0.06788, 0.1989, 0.06788, 0.1989, 0.1396, 0.6921, 0.0, 2.994, 0.0, 2.994, 1.0, 0.6921, 1.0, 0.619, 0.8907, 0.9424, 0.8907, 0.9424, 0.8907, 0.619, 0.8907, 0.619, 0.8161, 0.619, 0.8907, 0.9424, 0.8907, 0.9424, 0.8161, 0.9424, 0.06788, 0.619, 0.06788, 0.619, 0.06788, 0.9424, 0.06788, 0.9424, 0.1396, 0.9424, 0.06788, 0.619, 0.06788, 0.619, 0.1396, 0.1989, 0.8161, 0.1883, 0.8161, 0.1883, 0.8161, 0.1989, 0.8161, 0.1883, 0.8907, 0.1989, 0.8907, 0.1989, 0.8907, 0.1883, 0.8907, 0.1883, 0.8161, 0.1883, 0.8907, 0.1989, 0.8907, 0.1989, 0.8161, 0.1989, 0.06788, 0.1883, 0.06788, 0.1883, 0.06788, 0.1989, 0.06788, 0.1989, 0.1396, 0.1989, 0.06788, 0.1883, 0.06788, 0.1883, 0.1396, 0.6051, 0.0, 0.6921, 0.0, 0.6921, 1.0, 0.6051, 1.0, 0.9424, 0.8907, 0.953, 0.8907, 0.953, 0.8907, 0.9424, 0.8907, 0.9424, 0.8161, 0.9424, 0.8907, 0.953, 0.8907, 0.953, 0.8161, 0.953, 0.06788, 0.9424, 0.06788, 0.9424, 0.06788, 0.953, 0.06788, 0.953, 0.1396, 0.953, 0.06788, 0.9424, 0.06788, 0.9424, 0.1396, -0.3662, -0.5787, -0.3662, 0.8681, -3.631, 0.8681, -3.631, -0.5787, -2.069, 1.0, -2.069, 0.0, -1.99, 0.0, -1.99, 1.0, 0.5324, 0.0, 0.5324, 1.0, -1.99, 0.9999, -1.99, 0.0002752, 0.953, 0.8073, 0.9424, 0.8073, 0.9424, 0.5472, 0.953, 0.5472, 2.289, 1.0, 2.183, 1.0, 2.183, 0.0, 2.289, 0.0, 0.953, 0.5472, 0.953, 0.4118, 0.9424, 0.4118, 0.9424, 0.5472, 4.635, -0.5787, 4.635, 0.8681, 1.334, 0.8681, 1.334, -0.5787, 0.953, 0.1489, 0.953, 0.4118, 0.9424, 0.4118, 0.9424, 0.1489, -1.289, 1.0, -1.289, 0.0, -1.189, 0.0, -1.189, 1.0, 0.953, 0.1396, 0.953, 0.1396, 0.9424, 0.1396, 0.9424, 0.1396, 0.953, 0.1396, 0.953, 0.1489, 0.9424, 0.1489, 0.9424, 0.1396, 0.0627, -0.6216, 0.0627, 0.8804, -2.864, 0.8804, -2.864, -0.6216, 0.9424, 0.1396, 0.9424, 0.1396, 0.619, 0.1396, 0.619, 0.1396, 0.9424, 0.1396, 0.9424, 0.1489, 0.619, 0.1489, 0.619, 0.1396, 0.619, 0.1489, 0.619, 0.1396, 0.619, 0.1396, 0.619, 0.1489, 0.5266, 0.1396, 0.5266, 0.1489, 0.5266, 0.1489, 0.5266, 0.1396, 0.619, 0.1396, 0.5266, 0.1396, 0.5266, 0.1489, 0.619, 0.1489, 0.5266, 0.1396, 0.5266, 0.1396, 0.1989, 0.1396, 0.1989, 0.1396, 3.864, -0.6216, 3.864, 0.8804, 0.8989, 0.8804, 0.8989, -0.6216, 0.1989, 0.1396, 0.5266, 0.1396, 0.5266, 0.1489, 0.1989, 0.1489, 0.1989, 0.1396, 0.1989, 0.1396, 0.1883, 0.1396, 0.1883, 0.1396, 0.1883, 0.1396, 0.1883, 0.1396, 0.1883, 0.1489, 0.1883, 0.1489, 0.1883, 0.1396, 0.1989, 0.1396, 0.1989, 0.1489, 0.1883, 0.1489, -0.2357, -0.5052, -0.2357, 0.8409, -3.153, 0.8409, -3.153, -0.5052, 0.1883, 0.1489, 0.1883, 0.1489, 0.1883, 0.4118, 0.1883, 0.4118, 0.1883, 0.1489, 0.1989, 0.1489, 0.1989, 0.4118, 0.1883, 0.4118, 0.1989, 0.4118, 0.1883, 0.4118, 0.1883, 0.4118, 0.1989, 0.4118, 0.1883, 0.5472, 0.1989, 0.5472, 0.1989, 0.5472, 0.1883, 0.5472, 0.1883, 0.5472, 0.1989, 0.5472, 0.1989, 0.4118, 0.1883, 0.4118, 4.153, -0.5052, 4.153, 0.8409, 1.267, 0.8409, 1.267, -0.5052, 0.1883, 0.8073, 0.1883, 0.5472, 0.1989, 0.5472, 0.1989, 0.8073, 0.1883, 0.8161, 0.1883, 0.8073, 0.1989, 0.8073, 0.1989, 0.8161, 0.1158, -0.5251, 0.1158, 0.8477, -2.74, 0.8477, -2.74, -0.5251, 0.5266, 0.8161, 0.5266, 0.8161, 0.5266, 0.8073, 0.5266, 0.8073, 0.1989, 0.8161, 0.1989, 0.8073, 0.5266, 0.8073, 0.5266, 0.8161, 0.619, 0.8161, 0.619, 0.8073, 0.5266, 0.8073, 0.5266, 0.8161, 2.994, 1.0, 2.994, 0.0, 3.069, 9.835e-06, 3.069, 1.0, 3.74, -0.5251, 3.74, 0.8477, 0.9212, 0.8477, 0.9212, -0.5251, 0.9424, 0.8161, 0.619, 0.8161, 0.619, 0.8073, 0.9424, 0.8073, 0.6051, 0.0, 0.6051, 1.0, 0.5324, 1.0, 0.5324, 9.567e-06, 0.953, 0.8161, 0.9424, 0.8161, 0.9424, 0.8073, 0.953, 0.8073, 0.3178, 1.598, 0.3178, 1.567, 0.6888, 1.567, 0.6888, 1.598, 0.3178, 1.598, 0.6888, 1.598, 0.6888, 1.857, 0.3178, 1.857, 0.3178, 1.598, 0.3178, 1.857, -0.9974, 1.857, -0.9974, 1.598, -1.04, 1.857, -1.04, 1.598, -0.9974, 1.598, -0.9974, 1.857, -1.358, 1.598, -1.04, 1.598, -1.04, 1.857, -1.358, 1.857, 0.6888, 1.857, 0.6888, 1.598, 1.987, 1.598, 1.987, 1.857, 2.03, 1.857, 1.987, 1.857, 1.987, 1.598, 2.03, 1.598, 2.354, 1.857, 2.03, 1.857, 2.03, 1.598, 2.354, 1.598, -1.358, 1.598, -1.358, 1.567, -1.04, 1.567, -1.04, 1.598, -1.358, 0.664, -1.04, 0.664, -1.04, 1.567, -1.358, 1.567, -1.358, 0.664, -1.358, 0.1936, -1.04, 0.1936, -1.04, 0.664, -1.358, 0.1936, -1.358, -0.7196, -1.04, -0.7196, -1.04, 0.1936, -1.04, -0.7521, -1.04, -0.7196, -1.358, -0.7196, -1.358, -0.7521, -1.358, -1.001, -1.04, -1.001, -1.04, -0.7521, -1.358, -0.7521, -1.04, -0.7521, -1.04, -1.001, -0.9974, -1.001, -0.9974, -0.7521, 0.3178, -1.001, 0.3178, -0.7521, -0.9974, -0.7521, -0.9974, -1.001, 0.6888, -1.001, 0.6888, -0.7521, 0.3178, -0.7521, 0.3178, -1.001, 0.6888, -1.001, 1.987, -1.001, 1.987, -0.7521, 0.6888, -0.7521, 2.03, -0.7521, 1.987, -0.7521, 1.987, -1.001, 2.03, -1.001, 2.354, -1.001, 2.354, -0.7521, 2.03, -0.7521, 2.03, -1.001, 2.03, -0.7521, 2.354, -0.7521, 2.354, -0.7196, 2.03, -0.7196, 2.354, 0.1936, 2.03, 0.1936, 2.03, -0.7196, 2.354, -0.7196, 2.354, 0.1936, 2.354, 0.664, 2.03, 0.664, 2.03, 0.1936, 2.354, 0.664, 2.354, 1.567, 2.03, 1.567, 2.03, 0.664, 2.03, 1.567, 2.354, 1.567, 2.354, 1.598, 2.03, 1.598, 2.03, 0.1936, 2.03, 0.664, 1.987, 0.664, 1.987, 0.1936, -0.9974, 0.664, -1.04, 0.664, -1.04, 0.1936, -0.9974, 0.1936, 0.3178, -0.7196, 0.3178, -0.7521, 0.6888, -0.7521, 0.6888, -0.7196, 0.1989, 0.5472, 0.1989, 0.4118, 0.2616, 0.4118, 0.262, 0.5472, -9.542, -1.959, -11.58, -1.959, -11.58, 2.974, -9.536, 2.974, 0.262, 0.7493, 0.262, 0.8066, 0.1989, 0.8066, 0.1989, 0.7493, -3.153, 0.8409, 4.153, 0.8409, 4.153, 1.648, -3.153, 1.648, -2.864, 0.8804, 3.864, 0.8804, 3.864, 1.781, -2.864, 1.781, -3.631, 0.8681, 4.635, 0.8681, 4.635, 1.736, -3.631, 1.736, 3.74, 0.8477, 3.74, 1.671, -2.74, 1.671, -2.74, 0.8477, 2.04, -11.53, -0.9564, -11.53, -0.9564, -9.829, 2.04, -9.829, 0.619, 0.1489, 0.619, 0.1489, 0.619, 0.1958, 0.619, 0.1958, 0.5266, 0.1489, 0.619, 0.1489, 0.619, 0.1958, 0.5266, 0.1958, 0.619, 0.1958, 0.5266, 0.1958, 0.5266, 0.1958, 0.619, 0.1958, -11.58, -11.53, -11.58, -1.959, -9.542, -1.959, -9.555, -11.53, 0.1989, 0.4118, 0.1989, 0.1489, 0.2614, 0.1489, 0.2616, 0.4118, 0.5266, 0.1958, 0.5266, 0.1958, 0.2614, 0.1958, 0.2614, 0.1958, 0.5266, 0.1489, 0.5266, 0.1958, 0.2614, 0.1958, 0.2614, 0.1489, -0.9564, -9.829, -0.9564, -11.53, -9.555, -11.53, -9.555, -9.829, 0.5266, 0.4118, 0.619, 0.4118, 0.619, 0.4118, 0.5266, 0.4118, 0.5266, 0.5472, 0.5266, 0.4118, 0.5266, 0.4118, 0.5266, 0.5472, 0.619, 0.4118, 0.619, 0.5472, 0.619, 0.5472, 0.619, 0.4118, 0.5266, 0.5472, 0.5266, 0.4118, 0.619, 0.4118, 0.619, 0.5472, 0.5266, 0.5472, 0.619, 0.5472, 0.619, 0.966, 0.5266, 0.966, 0.619, 0.5472, 0.619, 0.5472, 0.619, 0.966, 0.619, 0.966, 0.5266, 0.5472, 0.5266, 0.5472, 0.5266, 0.966, 0.5266, 0.966, 0.619, 0.966, 0.5266, 0.966, 0.5266, 1.035, 0.619, 1.035, 0.5266, 0.966, 0.619, 0.966, 0.619, 1.035, 0.5266, 1.035, 0.619, 1.035, 0.5266, 1.035, 0.5266, 1.035, 0.619, 1.035, 0.619, 1.035, 0.619, 0.966, 0.9531, 0.966, 0.9531, 1.035, 0.619, 1.035, 0.619, 1.035, 0.9531, 1.035, 0.9531, 1.035, 0.619, 0.966, 0.619, 1.035, 0.9531, 1.035, 0.9531, 0.966, 0.619, 0.966, 0.619, 0.966, 0.9531, 0.966, 0.9531, 0.966, 0.9531, 0.966, 0.9531, 1.035, 1.035, 1.035, 1.035, 0.966, 0.9531, 1.035, 0.9531, 1.035, 1.035, 1.035, 1.035, 1.035, 2.03, 2.358, 2.03, 2.119, 2.358, 2.119, 2.358, 2.358, 1.035, 0.966, 1.035, 0.966, 1.035, 1.035, 1.035, 1.035, 1.034, 0.8907, 0.953, 0.8907, 0.9531, 0.966, 1.035, 0.966, 1.034, 0.8907, 1.034, 0.8907, 1.035, 0.966, 1.035, 0.966, 2.354, 1.857, 2.358, 2.119, 2.03, 2.119, 2.03, 1.857, 0.953, 0.8907, 0.9531, 0.966, 0.9531, 0.966, 0.953, 0.8907, 0.262, 0.5472, 0.2616, 0.4118, 0.2618, 0.4118, 0.262, 0.5472, 4.153, -0.6484, 4.153, -0.5052, 1.267, -0.5052, 1.267, -0.6481, 0.1989, 0.5472, 0.262, 0.5472, 0.262, 0.5472, 0.1989, 0.5472, 0.619, 0.8907, 0.619, 0.8907, 0.5266, 0.8907, 0.5266, 0.8907, 0.06224, 1.0, 0.06224, 0.9298, 0.6993, 0.9298, 0.6993, 1.0, 0.619, 0.8161, 0.619, 0.8073, 0.5266, 0.8073, 0.5266, 0.8161, 0.619, 0.8907, 0.619, 0.8161, 0.5266, 0.8161, 0.5266, 0.8907, 0.5266, 0.8073, 0.619, 0.8073, 0.619, 0.5472, 0.5266, 0.5472, 0.2447, 2.594, 0.2447, 0.9336, 0.7699, 0.9336, 0.7699, 2.594, 0.2447, 2.594, 0.7699, 2.594, 0.7699, 2.651, 0.2447, 2.651, 0.7699, 3.127, 0.2447, 3.127, 0.2447, 2.651, 0.7699, 2.651, 0.619, 0.8907, 0.5266, 0.8907, 0.5266, 0.966, 0.619, 0.966, 0.5266, 1.035, 0.5266, 1.035, 0.0467, 1.035, 0.0467, 1.035, 0.5266, 0.966, 0.5266, 1.035, 0.0467, 1.035, 0.0467, 0.966, 0.5266, 1.035, 0.5266, 0.966, 0.0467, 0.966, 0.0467, 1.035, 0.5266, 0.966, 0.5266, 0.966, 0.0467, 0.966, 0.0467, 0.966, 0.0467, 1.035, 0.0467, 0.966, -0.0347, 0.966, -0.0347, 1.035, 0.0467, 0.966, 0.0467, 1.035, -0.0347, 1.035, -0.0347, 0.966, 0.0467, 1.035, 0.0467, 1.035, -0.0347, 1.035, -0.0347, 1.035, -0.0347, 0.966, -0.0347, 0.966, -0.0347, 1.035, -0.0347, 1.035, -0.0347, 0.966, 0.0467, 0.966, 0.0467, 0.139, -0.0347, 0.139, -0.0347, 0.966, -0.0347, 0.966, -0.0347, 0.139, -0.0347, 0.139, 0.0467, 0.966, -0.0347, 0.966, -0.0347, 0.139, 0.0467, 0.139, 0.0467, 0.966, 0.0467, 0.966, 0.0467, 0.139, 0.0467, 0.139, 0.0467, 0.139, -0.0347, 0.139, -0.0347, 0.06881, 0.0467, 0.06881, -0.0347, 0.139, -0.0347, 0.139, -0.0347, 0.06881, -0.0347, 0.06881, -0.0347, 0.139, 0.0467, 0.139, 0.0467, 0.06881, -0.0347, 0.06881, 0.1092, 0.06788, 0.1092, 0.06788, 0.0467, 0.06881, 0.0467, 0.06881, 0.1092, 0.06788, 0.1092, 0.1396, 0.0467, 0.139, 0.0467, 0.06881, 0.1092, 0.1396, 0.0467, 0.139, 0.0467, 0.139, 0.1092, 0.1396, 0.1092, 0.1396, 0.1092, 0.06788, 0.0467, 0.06881, 0.0467, 0.139, -0.0347, 0.06881, 0.0467, 0.06881, 0.0467, 0.03266, -0.0347, 0.03266, -0.0347, 0.06881, -0.0347, 0.06881, -0.0347, 0.03266, -0.0347, 0.03266, 0.0467, 0.06881, -0.0347, 0.06881, -0.0347, 0.03266, 0.0467, 0.03266, 0.0467, 0.06881, 0.0467, 0.06881, 0.0467, 0.03266, 0.0467, 0.03266, 0.0467, 0.03266, -0.0347, 0.03266, -0.0347, -0.0347, 0.0467, -0.0347, -0.0347, 0.03266, -0.0347, 0.03266, -0.0347, -0.0347, -0.0347, -0.0347, -0.0347, 0.03266, 0.0467, 0.03266, 0.0467, -0.0347, -0.0347, -0.0347, 0.0467, -0.0347, 0.0467, -0.0347, -0.0347, -0.0347, -0.0347, -0.0347, 0.0467, -0.0347, 0.0467, 0.03266, 0.9531, 0.03266, 0.9531, -0.0347, 0.0467, -0.0347, 0.0467, -0.0347, 0.9531, -0.0347, 0.9531, -0.0347, 0.0467, 0.03266, 0.0467, -0.0347, 0.9531, -0.0347, 0.9531, 0.03266, 0.0467, 0.03266, 0.0467, 0.03266, 0.9531, 0.03266, 0.9531, 0.03266, 2.03, -1.123, 2.03, -1.358, 2.35, -1.358, 2.35, -1.123, 0.9531, -0.0347, 0.9531, -0.0347, 1.033, -0.0347, 1.033, -0.0347, 0.9531, -0.0347, 0.9531, 0.03266, 1.033, 0.03266, 1.033, -0.0347, 1.033, 0.03266, 1.033, 0.03266, 1.033, -0.0347, 1.033, -0.0347, 0.953, 0.06788, 1.034, 0.06788, 1.033, 0.03266, 0.9531, 0.03266, 0.953, 0.06788, 0.953, 0.06788, 0.9531, 0.03266, 0.9531, 0.03266, 2.354, -1.001, 2.03, -1.001, 2.03, -1.123, 2.35, -1.123, 1.034, 0.06788, 1.033, 0.03266, 1.033, 0.03266, 1.034, 0.06788, 0.262, 0.7493, 0.262, 0.7493, 0.262, 0.8066, 0.262, 0.8066, 0.2738, 0.7493, 0.2738, 0.7493, 0.2738, 0.8066, 0.2738, 0.8066, 0.2857, 0.7493, 0.2857, 0.7493, 0.2857, 0.8066, 0.2857, 0.8066, 0.2975, 0.7493, 0.2975, 0.7493, 0.2975, 0.8066, 0.2975, 0.8066, 0.3094, 0.7493, 0.3094, 0.7493, 0.3094, 0.8066, 0.3094, 0.8066, 0.3213, 0.7493, 0.3213, 0.7493, 0.3213, 0.8066, 0.3213, 0.8066, 0.3331, 0.7493, 0.3331, 0.7493, 0.3331, 0.8066, 0.3331, 0.8066, 0.345, 0.7493, 0.345, 0.7493, 0.345, 0.8066, 0.345, 0.8066, 0.3569, 0.7493, 0.3569, 0.7493, 0.3569, 0.8066, 0.3569, 0.8066, 0.3687, 0.7493, 0.3687, 0.7493, 0.3687, 0.8066, 0.3687, 0.8066, 0.3806, 0.7493, 0.3806, 0.7493, 0.3806, 0.8066, 0.3806, 0.8066, 0.3924, 0.7493, 0.3924, 0.7493, 0.3924, 0.8066, 0.3924, 0.8066, 0.4043, 0.7493, 0.4043, 0.7493, 0.4043, 0.8066, 0.4043, 0.8066, 0.4162, 0.7493, 0.4162, 0.7493, 0.4162, 0.8066, 0.4162, 0.8066, 0.428, 0.7493, 0.428, 0.7493, 0.428, 0.8066, 0.428, 0.8066, 0.4399, 0.7493, 0.4399, 0.7493, 0.4399, 0.8066, 0.4399, 0.8066, 0.4518, 0.7493, 0.4518, 0.7493, 0.4518, 0.8066, 0.4518, 0.8066, 0.262, 0.7493, 0.262, 0.7493, 0.2738, 0.7493, 0.2738, 0.7493, 0.2738, 0.7493, 0.2738, 0.7493, 0.2857, 0.7493, 0.2857, 0.7493, 0.2857, 0.7493, 0.2857, 0.7493, 0.2975, 0.7493, 0.2975, 0.7493, 0.2975, 0.7493, 0.2975, 0.7493, 0.3094, 0.7493, 0.3094, 0.7493, 0.3094, 0.7493, 0.3094, 0.7493, 0.3213, 0.7493, 0.3213, 0.7493, 0.3213, 0.7493, 0.3213, 0.7493, 0.3331, 0.7493, 0.3331, 0.7493, 0.3331, 0.7493, 0.3331, 0.7493, 0.345, 0.7493, 0.345, 0.7493, 0.345, 0.7493, 0.345, 0.7493, 0.3569, 0.7493, 0.3569, 0.7493, 0.3569, 0.7493, 0.3569, 0.7493, 0.3687, 0.7493, 0.3687, 0.7493, 0.3687, 0.7493, 0.3687, 0.7493, 0.3806, 0.7493, 0.3806, 0.7493, 0.3806, 0.7493, 0.3806, 0.7493, 0.3924, 0.7493, 0.3924, 0.7493, 0.3924, 0.7493, 0.3924, 0.7493, 0.4043, 0.7493, 0.4043, 0.7493, 0.4043, 0.7493, 0.4043, 0.7493, 0.4162, 0.7493, 0.4162, 0.7493, 0.4162, 0.7493, 0.4162, 0.7493, 0.428, 0.7493, 0.428, 0.7493, 0.428, 0.7493, 0.428, 0.7493, 0.4399, 0.7493, 0.4399, 0.7493, 0.4399, 0.7493, 0.4399, 0.7493, 0.4518, 0.7493, 0.4518, 0.7493, 0.2738, 0.8066, 0.262, 0.8066, 0.262, 0.7493, 0.2738, 0.7493, 0.2857, 0.8066, 0.2738, 0.8066, 0.2738, 0.7493, 0.2857, 0.7493, 0.2975, 0.8066, 0.2857, 0.8066, 0.2857, 0.7493, 0.2975, 0.7493, 0.3094, 0.8066, 0.2975, 0.8066, 0.2975, 0.7493, 0.3094, 0.7493, 0.3213, 0.8066, 0.3094, 0.8066, 0.3094, 0.7493, 0.3213, 0.7493, 0.3331, 0.8066, 0.3213, 0.8066, 0.3213, 0.7493, 0.3331, 0.7493, 0.345, 0.8066, 0.3331, 0.8066, 0.3331, 0.7493, 0.345, 0.7493, 0.3569, 0.8066, 0.345, 0.8066, 0.345, 0.7493, 0.3569, 0.7493, 0.3687, 0.8066, 0.3569, 0.8066, 0.3569, 0.7493, 0.3687, 0.7493, 0.3806, 0.8066, 0.3687, 0.8066, 0.3687, 0.7493, 0.3806, 0.7493, 0.3924, 0.8066, 0.3806, 0.8066, 0.3806, 0.7493, 0.3924, 0.7493, 0.4043, 0.8066, 0.3924, 0.8066, 0.3924, 0.7493, 0.4043, 0.7493, 0.4162, 0.8066, 0.4043, 0.8066, 0.4043, 0.7493, 0.4162, 0.7493, 0.428, 0.8066, 0.4162, 0.8066, 0.4162, 0.7493, 0.428, 0.7493, 0.4399, 0.8066, 0.428, 0.8066, 0.428, 0.7493, 0.4399, 0.7493, 0.4518, 0.8066, 0.4399, 0.8066, 0.4399, 0.7493, 0.4518, 0.7493, 0.1989, 0.7396, 0.262, 0.7396, 0.262, 0.7396, 0.1989, 0.7396, 0.1989, 0.73, 0.262, 0.73, 0.262, 0.73, 0.1989, 0.73, 0.1989, 0.7204, 0.262, 0.7204, 0.262, 0.7204, 0.1989, 0.7204, 0.1989, 0.7108, 0.262, 0.7108, 0.262, 0.7108, 0.1989, 0.7108, 0.1989, 0.7012, 0.262, 0.7012, 0.262, 0.7012, 0.1989, 0.7012, 0.1989, 0.6915, 0.262, 0.6915, 0.262, 0.6915, 0.1989, 0.6915, 0.1989, 0.6819, 0.262, 0.6819, 0.262, 0.6819, 0.1989, 0.6819, 0.1989, 0.6723, 0.262, 0.6723, 0.262, 0.6723, 0.1989, 0.6723, 0.1989, 0.6627, 0.262, 0.6627, 0.262, 0.6627, 0.1989, 0.6627, 0.1989, 0.653, 0.262, 0.653, 0.262, 0.653, 0.1989, 0.653, 0.1989, 0.6434, 0.262, 0.6434, 0.262, 0.6434, 0.1989, 0.6434, 0.1989, 0.6338, 0.262, 0.6338, 0.262, 0.6338, 0.1989, 0.6338, 0.1989, 0.6242, 0.262, 0.6242, 0.262, 0.6242, 0.1989, 0.6242, 0.1989, 0.6146, 0.262, 0.6146, 0.262, 0.6146, 0.1989, 0.6146, 0.1989, 0.6049, 0.262, 0.6049, 0.262, 0.6049, 0.1989, 0.6049, 0.1989, 0.5953, 0.262, 0.5953, 0.262, 0.5953, 0.1989, 0.5953, 0.1989, 0.5857, 0.262, 0.5857, 0.262, 0.5857, 0.1989, 0.5857, 0.1989, 0.5761, 0.262, 0.5761, 0.262, 0.5761, 0.1989, 0.5761, 0.1989, 0.5665, 0.262, 0.5665, 0.262, 0.5665, 0.1989, 0.5665, 0.1989, 0.5568, 0.262, 0.5568, 0.262, 0.5568, 0.1989, 0.5568, 0.262, 0.5665, 0.262, 0.5568, 0.262, 0.5568, 0.262, 0.5665, 0.262, 0.5761, 0.262, 0.5665, 0.262, 0.5665, 0.262, 0.5761, 0.262, 0.5857, 0.262, 0.5761, 0.262, 0.5761, 0.262, 0.5857, 0.262, 0.5953, 0.262, 0.5857, 0.262, 0.5857, 0.262, 0.5953, 0.262, 0.6049, 0.262, 0.5953, 0.262, 0.5953, 0.262, 0.6049, 0.262, 0.6146, 0.262, 0.6049, 0.262, 0.6049, 0.262, 0.6146, 0.262, 0.6242, 0.262, 0.6146, 0.262, 0.6146, 0.262, 0.6242, 0.262, 0.6338, 0.262, 0.6242, 0.262, 0.6242, 0.262, 0.6338, 0.262, 0.6434, 0.262, 0.6338, 0.262, 0.6338, 0.262, 0.6434, 0.262, 0.653, 0.262, 0.6434, 0.262, 0.6434, 0.262, 0.653, 0.262, 0.6627, 0.262, 0.653, 0.262, 0.653, 0.262, 0.6627, 0.262, 0.6723, 0.262, 0.6627, 0.262, 0.6627, 0.262, 0.6723, 0.262, 0.6819, 0.262, 0.6723, 0.262, 0.6723, 0.262, 0.6819, 0.262, 0.6915, 0.262, 0.6819, 0.262, 0.6819, 0.262, 0.6915, 0.262, 0.7012, 0.262, 0.6915, 0.262, 0.6915, 0.262, 0.7012, 0.262, 0.7108, 0.262, 0.7012, 0.262, 0.7012, 0.262, 0.7108, 0.262, 0.7204, 0.262, 0.7108, 0.262, 0.7108, 0.262, 0.7204, 0.262, 0.73, 0.262, 0.7204, 0.262, 0.7204, 0.262, 0.73, 0.262, 0.7396, 0.262, 0.73, 0.262, 0.73, 0.262, 0.7396, 0.262, 0.7493, 0.262, 0.7396, 0.262, 0.7396, 0.262, 0.7493, 0.262, 0.5472, 0.262, 0.5568, 0.262, 0.5568, 0.262, 0.5472, 0.262, 0.5472, 0.262, 0.5568, 0.1989, 0.5568, 0.1989, 0.5472, 0.262, 0.5665, 0.1989, 0.5665, 0.1989, 0.5568, 0.262, 0.5568, 0.262, 0.5761, 0.1989, 0.5761, 0.1989, 0.5665, 0.262, 0.5665, 0.262, 0.5857, 0.1989, 0.5857, 0.1989, 0.5761, 0.262, 0.5761, 0.262, 0.5953, 0.1989, 0.5953, 0.1989, 0.5857, 0.262, 0.5857, 0.262, 0.6049, 0.1989, 0.6049, 0.1989, 0.5953, 0.262, 0.5953, 0.262, 0.6146, 0.1989, 0.6146, 0.1989, 0.6049, 0.262, 0.6049, 0.262, 0.6242, 0.1989, 0.6242, 0.1989, 0.6146, 0.262, 0.6146, 0.262, 0.6338, 0.1989, 0.6338, 0.1989, 0.6242, 0.262, 0.6242, 0.262, 0.6434, 0.1989, 0.6434, 0.1989, 0.6338, 0.262, 0.6338, 0.262, 0.653, 0.1989, 0.653, 0.1989, 0.6434, 0.262, 0.6434, 0.262, 0.6627, 0.1989, 0.6627, 0.1989, 0.653, 0.262, 0.653, 0.262, 0.6723, 0.1989, 0.6723, 0.1989, 0.6627, 0.262, 0.6627, 0.262, 0.6819, 0.1989, 0.6819, 0.1989, 0.6723, 0.262, 0.6723, 0.262, 0.6915, 0.1989, 0.6915, 0.1989, 0.6819, 0.262, 0.6819, 0.262, 0.7012, 0.1989, 0.7012, 0.1989, 0.6915, 0.262, 0.6915, 0.262, 0.7108, 0.1989, 0.7108, 0.1989, 0.7012, 0.262, 0.7012, 0.262, 0.7204, 0.1989, 0.7204, 0.1989, 0.7108, 0.262, 0.7108, 0.262, 0.73, 0.1989, 0.73, 0.1989, 0.7204, 0.262, 0.7204, 0.262, 0.7493, 0.1989, 0.7493, 0.1989, 0.7396, 0.262, 0.7396, 0.262, 0.7396, 0.1989, 0.7396, 0.1989, 0.73, 0.262, 0.73, 0.0, 0.0, 1.0, 0.0, 1.0, 1.0, 0.0, 1.0])
me_mainbuilding.use_remesh_preserve_volume = False
me_mainbuilding.use_remesh_preserve_attributes = False
me_mainbuilding.use_mirror_vertex_groups = False
me_mainbuilding.update()
me_ceilinglight = bpy.data.meshes.new('CeilingLight')
me_ceilinglight.from_pydata([(0.3827, 0.0, 0.9239), (0.7071, 0.0, 0.7071), (0.9239, 0.0, 0.3827), (1.0, 0.0, -4.371e-08), (0.7071, 0.7071, 0.0), (0.6533, 0.6533, 0.3827), (0.5, 0.5, 0.7071), (0.2706, 0.2706, 0.9239), (-3.72e-08, 0.3827, 0.9239), (-5.088e-08, 0.7071, 0.7071), (-8.109e-08, 0.9239, 0.3827), (-8.429e-08, 1.0, 0.0), (-0.7071, 0.7071, 0.0), (-0.6533, 0.6533, 0.3827), (-0.5, 0.5, 0.7071), (-0.2706, 0.2706, 0.9239), (-0.3827, -7.935e-08, 0.9239), (-0.7071, -1.141e-07, 0.7071), (-0.9239, -1.654e-07, 0.3827), (-1.0, -1.686e-07, 0.0), (-1.068e-07, -1.068e-07, 0.02962), (-0.7071, -0.7071, 0.0), (-0.6533, -0.6533, 0.3827), (-0.5, -0.5, 0.7071), (-0.2706, -0.2706, 0.9239), (1.215e-07, -0.3827, 0.9239), (1.773e-07, -0.7071, 0.7071), (2.497e-07, -0.9239, 0.3827), (2.529e-07, -1.0, 0.0), (0.7071, -0.7071, 0.0), (0.6533, -0.6533, 0.3827), (0.5, -0.5, 0.7071), (0.2706, -0.2706, 0.9239), (0.1888, 5.479e-10, 1.058), (0.1335, 0.1335, 1.058), (-7.697e-09, 0.1888, 1.058), (-0.1335, 0.1335, 1.058), (-0.1888, -3.86e-08, 1.058), (-0.1335, -0.1335, 1.058), (7.059e-08, -0.1888, 1.058), (0.1335, -0.1335, 1.058), (0.1888, 5.479e-10, 2.283), (0.1335, 0.1335, 2.283), (-7.697e-09, 0.1888, 2.283), (-0.1335, 0.1335, 2.283), (-0.1888, -3.86e-08, 2.283), (-0.1335, -0.1335, 2.283), (7.059e-08, -0.1888, 2.283), (0.1335, -0.1335, 2.283)], [], [(3, 4, 5, 2), (2, 5, 6, 1), (7, 0, 1, 6), (6, 9, 8, 7), (5, 10, 9, 6), (4, 11, 10, 5), (11, 12, 13, 10), (10, 13, 14, 9), (9, 14, 15, 8), (14, 17, 16, 15), (13, 18, 17, 14), (12, 19, 18, 13), (19, 21, 22, 18), (18, 22, 23, 17), (17, 23, 24, 16), (23, 26, 25, 24), (22, 27, 26, 23), (21, 28, 27, 22), (28, 29, 30, 27), (27, 30, 31, 26), (26, 31, 32, 25), (0, 32, 31, 1), (30, 2, 1, 31), (29, 3, 2, 30), (3, 29, 20), (3, 20, 4), (4, 20, 11), (11, 20, 12), (12, 20, 19), (19, 20, 21), (20, 28, 21), (20, 29, 28), (0, 7, 34, 33), (7, 8, 35, 34), (8, 15, 36, 35), (15, 16, 37, 36), (16, 24, 38, 37), (24, 25, 39, 38), (25, 32, 40, 39), (32, 0, 33, 40), (33, 34, 42, 41), (34, 35, 43, 42), (35, 36, 44, 43), (36, 37, 45, 44), (37, 38, 46, 45), (38, 39, 47, 46), (39, 40, 48, 47), (40, 33, 41, 48)])
me_ceilinglight.use_remesh_preserve_volume = False
me_ceilinglight.use_remesh_preserve_attributes = False
me_ceilinglight.use_mirror_vertex_groups = False
me_ceilinglight.update()
me_ceiling = bpy.data.meshes.new('Ceiling')
me_ceiling.from_pydata([(0.8018, -0.7988, 22.01), (-0.8018, -0.7988, 22.01), (-0.8018, 0.8, 22.01), (0.8018, 0.8, 22.01), (-0.8018, 0.0005929, 22.01), (0.8018, 0.0005927, 22.01), (-0.8018, 0.4283, 22.01), (0.8018, 0.4283, 22.01), (-0.8018, -0.4311, 22.01), (0.8018, -0.4311, 22.01), (-0.8018, 0.03053, 22.01), (0.8018, 0.03053, 22.01), (-0.8018, 0.458, 22.01), (0.8018, 0.458, 22.01), (-0.8018, -0.466, 22.01), (0.8018, -0.466, 22.01), (-0.3288, 0.8, 22.01), (-0.3288, -0.7988, 22.01), (-0.3288, 0.0005929, 22.01), (-0.3288, 0.4283, 22.01), (-0.3288, -0.4311, 22.01), (-0.3288, 0.03053, 22.01), (-0.3288, 0.458, 22.01), (-0.3288, -0.466, 22.01), (0.3326, 0.8, 22.01), (0.3326, -0.7988, 22.01), (0.3326, 0.0005928, 22.01), (0.3326, 0.4283, 22.01), (0.3326, -0.4311, 22.01), (0.3326, 0.03053, 22.01), (0.3326, 0.458, 22.01), (0.3326, -0.466, 22.01), (0.8018, -0.466, 20.87), (0.3326, -0.466, 19.06), (-0.3288, -0.466, 19.06), (0.8018, 0.458, 20.87), (0.3326, 0.458, 19.06), (-0.3288, 0.458, 19.06), (0.8018, 0.03053, 20.87), (0.3326, 0.03053, 19.06), (-0.3288, 0.03053, 19.06), (0.8018, -0.4311, 20.87), (0.3326, -0.4311, 19.06), (-0.3288, -0.4311, 19.06), (0.8018, 0.4283, 20.87), (0.3326, 0.4283, 19.06), (-0.3288, 0.4283, 19.06), (0.8018, 0.0005927, 20.87), (0.3326, 0.0005928, 19.06), (-0.3288, 0.0005929, 19.06), (-0.8018, -0.466, 20.87), (-0.8018, 0.458, 20.87), (-0.8018, 0.03053, 20.87), (-0.8018, -0.4311, 20.87), (-0.8018, 0.4283, 20.87), (-0.8018, 0.0005929, 20.87)], [], [(20, 8, 4, 18), (21, 10, 6, 19), (22, 12, 2, 16), (17, 1, 14, 23), (9, 28, 26, 5), (28, 20, 18, 26), (11, 29, 27, 7), (29, 21, 19, 27), (13, 30, 24, 3), (30, 22, 16, 24), (0, 25, 31, 15), (25, 17, 23, 31), (15, 31, 33, 32), (31, 23, 34, 33), (30, 13, 35, 36), (22, 30, 36, 37), (29, 11, 38, 39), (21, 29, 39, 40), (28, 9, 41, 42), (20, 28, 42, 43), (7, 27, 45, 44), (27, 19, 46, 45), (5, 26, 48, 47), (26, 18, 49, 48), (23, 14, 50, 34), (12, 22, 37, 51), (10, 21, 40, 52), (8, 20, 43, 53), (19, 6, 54, 46), (18, 4, 55, 49), (9, 15, 32, 41), (14, 8, 53, 50), (13, 7, 44, 35), (6, 12, 51, 54), (11, 5, 47, 38), (4, 10, 52, 55), (33, 34, 43, 42), (32, 33, 42, 41), (45, 46, 37, 36), (44, 45, 36, 35), (48, 49, 40, 39), (47, 48, 39, 38), (34, 50, 53, 43), (46, 54, 51, 37), (49, 55, 52, 40)])
_uv = me_ceiling.uv_layers.new(name='UVTex')
_uv.uv.foreach_set('vector', [-2.865, 4.933, -7.708, 4.933, -7.708, 0.5, -2.865, 0.5, -2.865, 0.1926, -7.708, 0.1926, -7.708, -3.891, -2.865, -3.891, -2.865, -4.197, -7.708, -4.197, -7.708, -7.708, -2.865, -7.708, -2.865, 8.708, -7.708, 8.708, -7.708, 5.291, -2.865, 5.291, 8.708, 4.933, 3.905, 4.933, 3.905, 0.5, 8.708, 0.5, 3.905, 4.933, -2.865, 4.933, -2.865, 0.5, 3.905, 0.5, 8.708, 0.1926, 3.905, 0.1926, 3.905, -3.891, 8.708, -3.891, 3.905, 0.1926, -2.865, 0.1926, -2.865, -3.891, 3.905, -3.891, 8.708, -4.197, 3.905, -4.197, 3.905, -7.708, 8.708, -7.708, 3.905, -4.197, -2.865, -4.197, -2.865, -7.708, 3.905, -7.708, 8.708, 8.708, 3.905, 8.708, 3.905, 5.291, 8.708, 5.291, 3.905, 8.708, -2.865, 8.708, -2.865, 5.291, 3.905, 5.291, 1.0, 0.2081, 0.75, 0.2081, 0.75, 0.23, 1.0, 0.23, 0.75, 0.2081, 0.5, 0.2082, 0.5, 0.23, 0.75, 0.23, 1.0, 0.7675, 0.75, 0.7675, 0.75, 0.7861, 1.0, 0.7861, 0.75, 0.7675, 0.5, 0.7675, 0.5, 0.7861, 0.75, 0.7861, 1.0, 0.5, 0.75, 0.5, 0.75, 0.5187, 1.0, 0.5187, 0.75, 0.5, 0.5, 0.5, 0.5, 0.5187, 0.75, 0.5187, 1.0, 0.2081, 0.75, 0.2081, 0.75, 0.23, 1.0, 0.23, 0.75, 0.2081, 0.5, 0.2082, 0.5, 0.23, 0.75, 0.23, 1.0, 0.7675, 0.75, 0.7675, 0.75, 0.7861, 1.0, 0.7861, 0.75, 0.7675, 0.5, 0.7675, 0.5, 0.7861, 0.75, 0.7861, 1.0, 0.5, 0.75, 0.5, 0.75, 0.5187, 1.0, 0.5187, 0.75, 0.5, 0.5, 0.5, 0.5, 0.5187, 0.75, 0.5187, 0.5, 0.2082, 3.965e-08, 0.2082, 3.965e-08, 0.23, 0.5, 0.23, 0.5, 0.7675, 1.982e-07, 0.7675, 1.982e-07, 0.7861, 0.5, 0.7861, 0.5, 0.5, 1.586e-07, 0.5, 1.586e-07, 0.5187, 0.5, 0.5187, 0.5, 0.2082, 3.965e-08, 0.2082, 3.965e-08, 0.23, 0.5, 0.23, 0.5, 0.7675, 1.982e-07, 0.7675, 1.982e-07, 0.7861, 0.5, 0.7861, 0.5, 0.5, 1.586e-07, 0.5, 1.586e-07, 0.5187, 0.5, 0.5187, 1.0, 0.2081, 0.75, 0.2081, 0.75, 0.23, 1.0, 0.23, 0.5, 0.2082, 3.965e-08, 0.2082, 3.965e-08, 0.23, 0.5, 0.23, 1.0, 0.7675, 0.75, 0.7675, 0.75, 0.7861, 1.0, 0.7861, 0.5, 0.7675, 1.982e-07, 0.7675, 1.982e-07, 0.7861, 0.5, 0.7861, 1.0, 0.5, 0.75, 0.5, 0.75, 0.5187, 1.0, 0.5187, 0.5, 0.5, 1.586e-07, 0.5, 1.586e-07, 0.5187, 0.5, 0.5187, 0.75, 0.2081, 0.5, 0.2082, 0.5, 0.23, 0.75, 0.23, 1.0, 0.2081, 0.75, 0.2081, 0.75, 0.23, 1.0, 0.23, 0.75, 0.7675, 0.5, 0.7675, 0.5, 0.7861, 0.75, 0.7861, 1.0, 0.7675, 0.75, 0.7675, 0.75, 0.7861, 1.0, 0.7861, 0.75, 0.5, 0.5, 0.5, 0.5, 0.5187, 0.75, 0.5187, 1.0, 0.5, 0.75, 0.5, 0.75, 0.5187, 1.0, 0.5187, 0.5, 0.2082, 3.965e-08, 0.2082, 3.965e-08, 0.23, 0.5, 0.23, 0.5, 0.7675, 1.982e-07, 0.7675, 1.982e-07, 0.7861, 0.5, 0.7861, 0.5, 0.5, 1.586e-07, 0.5, 1.586e-07, 0.5187, 0.5, 0.5187])
me_ceiling.use_remesh_preserve_volume = False
me_ceiling.use_remesh_preserve_attributes = False
me_ceiling.use_mirror_vertex_groups = False
me_ceiling.update()
me_innerbuilding = bpy.data.meshes.new('InnerBuilding')
me_innerbuilding.from_pydata([(1.0, 1.0, 0.0), (1.0, -1.0, 0.0), (-1.0, -1.0, 0.0), (-1.0, 1.0, 0.0), (0.54, -1.0, 0.0), (0.54, 1.0, 0.0), (-0.538, -1.0, 0.0), (-0.538, 1.0, 0.0), (1.0, 0.8687, 0.0), (-1.0, 0.8687, 0.0), (0.54, 0.8687, 0.0), (-0.538, 0.8687, 0.0), (1.0, -0.875, 0.0), (-1.0, -0.875, 0.0), (0.54, -0.875, 0.0), (-0.538, -0.875, 0.0), (0.8735, -1.0, 0.0), (0.8735, 1.0, 0.0), (0.8735, 0.8687, 0.0), (0.8735, -0.875, 0.0), (-0.8706, -1.0, 0.0), (-0.8706, 1.0, 0.0), (-0.8706, 0.8687, 0.0), (-0.8706, -0.875, 0.0), (1.0, 0.4502, 0.0), (-1.0, 0.4502, 0.0), (0.8735, 0.4502, 0.0), (-0.8706, 0.4502, 0.0), (1.0, -0.431, 0.0), (-1.0, -0.431, 0.0), (0.8735, -0.431, 0.0), (-0.8706, -0.431, 0.0), (-0.8706, 0.4502, 0.8456), (-0.8706, -0.431, 0.8456), (-0.8706, -0.875, 0.8456), (0.8735, -0.875, 0.8456), (0.8735, -0.431, 0.8456), (0.8735, 0.4502, 0.8456), (-1.0, 0.4502, 0.8456), (-1.0, -0.431, 0.8456), (-1.0, -0.875, 0.8456), (1.0, -0.875, 0.8456), (1.0, -0.431, 0.8456), (1.0, 0.4502, 0.8456), (-0.8706, 0.8687, 0.8456), (0.8735, 0.8687, 0.8456), (-1.0, 0.8687, 0.8456), (1.0, 0.8687, 0.8456), (-0.538, -0.875, 0.8456), (-0.538, 0.8687, 0.8456), (-0.8706, 1.0, 0.8456), (-1.0, 1.0, 0.8456), (-0.538, 1.0, 0.8456), (-0.8706, -1.0, 0.8456), (-0.538, -1.0, 0.8456), (-1.0, -1.0, 0.8456), (0.54, -0.875, 0.8456), (0.54, 0.8687, 0.8456), (0.54, 1.0, 0.8456), (0.8735, 1.0, 0.8456), (1.0, 1.0, 0.8456), (0.8735, -1.0, 0.8456), (0.54, -1.0, 0.8456), (1.0, -1.0, 0.8456), (-0.538, -1.0, 0.9687), (0.54, -1.0, 0.9687), (-0.538, 1.0, 0.9687), (0.54, 1.0, 0.9687), (1.0, 0.8687, 0.9687), (1.0, 1.0, 0.9687), (-1.0, 1.0, 0.9687), (-1.0, 0.8687, 0.9687), (-0.538, 0.8687, 0.9687), (0.54, 0.8687, 0.9687), (1.0, -0.875, 0.9687), (1.0, -1.0, 0.9687), (-1.0, -0.875, 0.9687), (-1.0, -1.0, 0.9687), (-0.538, -0.875, 0.9687), (0.54, -0.875, 0.9687), (0.8735, -1.0, 0.9687), (0.8735, 1.0, 0.9687), (0.8735, 0.8687, 0.9687), (0.8735, -0.875, 0.9687), (-0.8706, -1.0, 0.9687), (-0.8706, 1.0, 0.9687), (-0.8706, 0.8687, 0.9687), (-0.8706, -0.875, 0.9687), (1.0, 0.4502, 0.9687), (-1.0, 0.4502, 0.9687), (0.8735, 0.4502, 0.9687), (-0.8706, 0.4502, 0.9687), (1.0, -0.431, 0.9687), (-1.0, -0.431, 0.9687), (0.8735, -0.431, 0.9687), (-0.8706, -0.431, 0.9687)], [], [(31, 33, 34, 23), (19, 35, 36, 30), (13, 40, 39, 29), (28, 42, 41, 12), (22, 44, 32, 27), (26, 37, 45, 18), (25, 38, 46, 9), (8, 47, 43, 24), (23, 34, 48, 15), (11, 49, 44, 22), (3, 51, 50, 21), (21, 50, 52, 7), (6, 54, 53, 20), (20, 53, 55, 2), (14, 56, 35, 19), (18, 45, 57, 10), (5, 58, 59, 17), (60, 0, 17, 59), (16, 61, 62, 4), (1, 63, 61, 16), (2, 55, 40, 13), (12, 41, 63, 1), (9, 46, 51, 3), (0, 60, 47, 8), (62, 65, 64, 54), (52, 66, 67, 58), (60, 69, 68, 47), (46, 71, 70, 51), (57, 73, 72, 49), (41, 74, 75, 63), (55, 77, 76, 40), (48, 78, 79, 56), (63, 75, 80, 61), (61, 80, 65, 62), (59, 81, 69, 60), (58, 67, 81, 59), (45, 82, 73, 57), (56, 79, 83, 35), (53, 84, 77, 55), (54, 64, 84, 53), (50, 85, 66, 52), (51, 70, 85, 50), (49, 72, 86, 44), (34, 87, 78, 48), (47, 68, 88, 43), (38, 89, 71, 46), (37, 90, 82, 45), (44, 86, 91, 32), (43, 88, 92, 42), (42, 92, 74, 41), (40, 76, 93, 39), (39, 93, 89, 38), (36, 94, 90, 37), (35, 83, 94, 36), (33, 95, 87, 34), (32, 91, 95, 33), (67, 66, 72, 73), (79, 78, 64, 65), (67, 73, 82, 81), (81, 82, 68, 69), (79, 65, 80, 83), (83, 80, 75, 74), (70, 71, 86, 85), (85, 86, 72, 66), (76, 77, 84, 87), (87, 84, 64, 78), (90, 88, 68, 82), (89, 91, 86, 71), (83, 74, 92, 94), (94, 92, 88, 90), (76, 87, 95, 93), (93, 95, 91, 89), (7, 52, 49, 11), (25, 27, 32, 38), (29, 39, 33, 31), (6, 15, 48, 54), (4, 62, 56, 14), (28, 30, 36, 42), (24, 43, 37, 26), (5, 10, 57, 58), (36, 37, 43, 42), (48, 56, 62, 54), (49, 52, 58, 57), (32, 33, 39, 38), (34, 44, 45, 35), (82, 86, 87, 83)])
_uv = me_innerbuilding.uv_layers.new(name='UVTex')
_uv.uv.foreach_set('vector', [0.06468, 0.2845, 0.06468, 0.2845, 0.06468, 0.06252, 0.06468, 0.06252, 0.9367, 0.06252, 0.9367, 0.06252, 0.9367, 0.2845, 0.9367, 0.2845, 5.179e-08, 0.06252, 5.179e-08, 0.06252, 1.554e-07, 0.2845, 1.554e-07, 0.2845, 1.0, 0.2845, 1.0, 0.2845, 1.0, 0.06252, 1.0, 0.06252, 0.06468, 0.9343, 0.06468, 0.9343, 0.06468, 0.7251, 0.06468, 0.7251, 0.9367, 0.7251, 0.9367, 0.7251, 0.9367, 0.9343, 0.9367, 0.9343, 2.072e-07, 0.7251, 2.072e-07, 0.7251, 2.589e-07, 0.9343, 2.589e-07, 0.9343, 1.0, 0.9343, 1.0, 0.9343, 1.0, 0.7251, 1.0, 0.7251, 0.06468, 0.06252, 0.06468, 0.06252, 0.231, 0.06252, 0.231, 0.06252, 0.231, 0.9343, 0.231, 0.9343, 0.06468, 0.9343, 0.06468, 0.9343, 3.107e-07, 1.0, 3.107e-07, 1.0, 0.06468, 1.0, 0.06468, 1.0, 0.06468, 1.0, 0.06468, 1.0, 0.231, 1.0, 0.231, 1.0, 0.231, 1.554e-07, 0.231, 1.036e-07, 0.06468, 1.554e-07, 0.06468, 1.554e-07, 0.06468, 1.554e-07, 0.06468, 1.554e-07, 0.0, 1.554e-07, 0.0, 2.072e-07, 0.77, 0.06252, 0.77, 0.06252, 0.9367, 0.06252, 0.9367, 0.06252, 0.9367, 0.9343, 0.9367, 0.9343, 0.77, 0.9343, 0.77, 0.9343, 0.77, 1.0, 0.77, 1.0, 0.9367, 1.0, 0.9367, 1.0, 1.0, 1.0, 1.0, 1.0, 0.9367, 1.0, 0.9367, 1.0, 0.9367, 0.0, 0.9367, 0.0, 0.77, 5.179e-08, 0.77, 5.179e-08, 1.0, 0.0, 1.0, 0.0, 0.9367, 0.0, 0.9367, 0.0, 0.0, 2.072e-07, 0.0, 1.554e-07, 5.179e-08, 0.06252, 5.179e-08, 0.06252, 1.0, 0.06252, 1.0, 0.06252, 1.0, 0.0, 1.0, 0.0, 2.589e-07, 0.9343, 2.589e-07, 0.9343, 3.107e-07, 1.0, 3.107e-07, 1.0, 1.0, 1.0, 1.0, 1.0, 1.0, 0.9343, 1.0, 0.9343, 0.77, 5.179e-08, 0.77, 5.179e-08, 0.231, 1.036e-07, 0.231, 1.036e-07, 0.231, 1.0, 0.231, 1.0, 0.77, 1.0, 0.77, 1.0, 1.0, 1.0, 1.0, 1.0, 1.0, 0.9343, 1.0, 0.9343, 2.589e-07, 0.9343, 2.589e-07, 0.9343, 3.107e-07, 1.0, 3.107e-07, 1.0, 0.77, 0.9343, 0.77, 0.9343, 0.231, 0.9343, 0.231, 0.9343, 1.0, 0.06252, 1.0, 0.06252, 1.0, 0.0, 1.0, 0.0, 0.0, 1.554e-07, 0.0, 1.554e-07, 5.179e-08, 0.06252, 5.179e-08, 0.06252, 0.231, 0.06252, 0.231, 0.06252, 0.77, 0.06252, 0.77, 0.06252, 1.0, 0.0, 1.0, 0.0, 0.9367, 0.0, 0.9367, 0.0, 0.9367, 0.0, 0.9367, 0.0, 0.77, 5.179e-08, 0.77, 5.179e-08, 0.9367, 1.0, 0.9367, 1.0, 1.0, 1.0, 1.0, 1.0, 0.77, 1.0, 0.77, 1.0, 0.9367, 1.0, 0.9367, 1.0, 0.9367, 0.9343, 0.9367, 0.9343, 0.77, 0.9343, 0.77, 0.9343, 0.77, 0.06252, 0.77, 0.06252, 0.9367, 0.06252, 0.9367, 0.06252, 0.06468, 1.554e-07, 0.06468, 1.036e-07, 0.0, 1.554e-07, 0.0, 1.554e-07, 0.231, 1.036e-07, 0.231, 1.036e-07, 0.06468, 1.036e-07, 0.06468, 1.554e-07, 0.06468, 1.0, 0.06468, 1.0, 0.231, 1.0, 0.231, 1.0, 3.107e-07, 1.0, 3.107e-07, 1.0, 0.06468, 1.0, 0.06468, 1.0, 0.231, 0.9343, 0.231, 0.9343, 0.06468, 0.9343, 0.06468, 0.9343, 0.06468, 0.06252, 0.06468, 0.06252, 0.231, 0.06252, 0.231, 0.06252, 1.0, 0.9343, 1.0, 0.9343, 1.0, 0.7251, 1.0, 0.7251, 2.072e-07, 0.7251, 2.072e-07, 0.7251, 2.589e-07, 0.9343, 2.589e-07, 0.9343, 0.9367, 0.7251, 0.9367, 0.7251, 0.9367, 0.9343, 0.9367, 0.9343, 0.06468, 0.9343, 0.06468, 0.9343, 0.06468, 0.7251, 0.06468, 0.7251, 1.0, 0.7251, 1.0, 0.7251, 1.0, 0.2845, 1.0, 0.2845, 1.0, 0.2845, 1.0, 0.2845, 1.0, 0.06252, 1.0, 0.06252, 5.179e-08, 0.06252, 5.179e-08, 0.06252, 1.554e-07, 0.2845, 1.554e-07, 0.2845, 1.554e-07, 0.2845, 1.554e-07, 0.2845, 2.072e-07, 0.7251, 2.072e-07, 0.7251, 0.9367, 0.2845, 0.9367, 0.2845, 0.9367, 0.7251, 0.9367, 0.7251, 0.9367, 0.06252, 0.9367, 0.06252, 0.9367, 0.2845, 0.9367, 0.2845, 0.06468, 0.2845, 0.06468, 0.2845, 0.06468, 0.06252, 0.06468, 0.06252, 0.06468, 0.7251, 0.06468, 0.7251, 0.06468, 0.2845, 0.06468, 0.2845, 0.77, 1.0, 0.231, 1.0, 0.231, 0.9343, 0.77, 0.9343, 0.77, 0.06252, 0.231, 0.06252, 0.231, 1.036e-07, 0.77, 5.179e-08, 0.77, 1.0, 0.77, 0.9343, 0.9367, 0.9343, 0.9367, 1.0, 0.9367, 1.0, 0.9367, 0.9343, 1.0, 0.9343, 1.0, 1.0, 0.77, 0.06252, 0.77, 5.179e-08, 0.9367, 0.0, 0.9367, 0.06252, 0.9367, 0.06252, 0.9367, 0.0, 1.0, 0.0, 1.0, 0.06252, 3.107e-07, 1.0, 2.589e-07, 0.9343, 0.06468, 0.9343, 0.06468, 1.0, 0.06468, 1.0, 0.06468, 0.9343, 0.231, 0.9343, 0.231, 1.0, 5.179e-08, 0.06252, 0.0, 1.554e-07, 0.06468, 1.036e-07, 0.06468, 0.06252, 0.06468, 0.06252, 0.06468, 1.036e-07, 0.231, 1.036e-07, 0.231, 0.06252, 0.9367, 0.7251, 1.0, 0.7251, 1.0, 0.9343, 0.9367, 0.9343, 2.072e-07, 0.7251, 0.06468, 0.7251, 0.06468, 0.9343, 2.589e-07, 0.9343, 0.9367, 0.06252, 1.0, 0.06252, 1.0, 0.2845, 0.9367, 0.2845, 0.9367, 0.2845, 1.0, 0.2845, 1.0, 0.7251, 0.9367, 0.7251, 5.179e-08, 0.06252, 0.06468, 0.06252, 0.06468, 0.2845, 1.554e-07, 0.2845, 1.554e-07, 0.2845, 0.06468, 0.2845, 0.06468, 0.7251, 2.072e-07, 0.7251, 0.231, 1.0, 0.231, 1.0, 0.231, 0.9343, 0.231, 0.9343, 2.072e-07, 0.7251, 0.06468, 0.7251, 0.06468, 0.7251, 2.072e-07, 0.7251, 1.554e-07, 0.2845, 1.554e-07, 0.2845, 0.06468, 0.2845, 0.06468, 0.2845, 0.231, 1.554e-07, 0.231, 0.06252, 0.231, 0.06252, 0.231, 1.036e-07, 0.77, 5.179e-08, 0.77, 5.179e-08, 0.77, 0.06252, 0.77, 0.06252, 1.0, 0.2845, 0.9367, 0.2845, 0.9367, 0.2845, 1.0, 0.2845, 1.0, 0.7251, 1.0, 0.7251, 0.9367, 0.7251, 0.9367, 0.7251, 0.77, 1.0, 0.77, 0.9343, 0.77, 0.9343, 0.77, 1.0, 0.9367, 0.2845, 0.9367, 0.7251, 1.0, 0.7251, 1.0, 0.2845, 0.231, 0.06252, 0.77, 0.06252, 0.77, 5.179e-08, 0.231, 1.036e-07, 0.231, 0.9343, 0.231, 1.0, 0.77, 1.0, 0.77, 0.9343, 0.06468, 0.7251, 0.06468, 0.2845, 1.554e-07, 0.2845, 2.072e-07, 0.7251, 0.06468, 0.06252, 0.06468, 0.9343, 0.9367, 0.9343, 0.9367, 0.06252, 0.9367, 0.9343, 0.06468, 0.9343, 0.06468, 0.06252, 0.9367, 0.06252])
me_innerbuilding.use_remesh_preserve_volume = False
me_innerbuilding.use_remesh_preserve_attributes = False
me_innerbuilding.use_mirror_vertex_groups = False
me_innerbuilding.update()

# ---- objects
ob_mainbuilding = bpy.data.objects.new('MainBuilding', me_mainbuilding)
ob_lamp = bpy.data.objects.new('Lamp', light_spot)
ob_camera = bpy.data.objects.new('Camera', cam_camera)
ob_ceilinglight = bpy.data.objects.new('CeilingLight', me_ceilinglight)
ob_ceiling = bpy.data.objects.new('Ceiling', me_ceiling)
ob_innerbuilding = bpy.data.objects.new('InnerBuilding', me_innerbuilding)

# ---- transforms, parenting, visibility, modifiers, constraints
ob_mainbuilding.location = (0.0, 0.0, 0.0)
ob_mainbuilding.scale = (30.0, 30.0, 1.0)
ob_mainbuilding.lock_rotations_4d = False
ob_mainbuilding.empty_display_type = 'ARROWS'
ob_mainbuilding.lineart.crease_threshold = 0.0
ob_lamp.location = (4.076, 1.005, 5.904)
ob_lamp.rotation_euler = (0.6503, 0.05522, 1.866)
ob_lamp.lock_rotations_4d = False
ob_lamp.empty_display_type = 'ARROWS'
ob_lamp.color = (0.0, 0.0, 0.0, 0.0)
ob_lamp.lineart.crease_threshold = 0.0
ob_camera.location = (-27.55, 0.1082, 14.1)
ob_camera.rotation_euler = (1.571, 0.0, -1.571)
ob_camera.lock_rotations_4d = False
ob_camera.empty_display_type = 'ARROWS'
ob_camera.color = (0.0, 0.0, 0.0, 0.0)
ob_camera.display_type = 'WIRE'
ob_camera.lineart.crease_threshold = 0.0
ob_ceilinglight.location = (9.909, -13.56, 16.81)
ob_ceilinglight.lock_rotations_4d = False
ob_ceilinglight.empty_display_type = 'ARROWS'
ob_ceilinglight.lineart.crease_threshold = 0.0
ob_ceiling.location = (0.0, 0.0, 0.0)
ob_ceiling.scale = (30.0, 30.0, 1.0)
ob_ceiling.lock_rotations_4d = False
ob_ceiling.empty_display_type = 'ARROWS'
ob_ceiling.lineart.crease_threshold = 0.0
ob_innerbuilding.location = (0.0, 0.0, 0.0)
ob_innerbuilding.scale = (9.207, 9.207, 9.207)
ob_innerbuilding.lock_rotations_4d = False
ob_innerbuilding.empty_display_type = 'ARROWS'
ob_innerbuilding.lineart.crease_threshold = 0.0

# ---- collection membership
col_collection_1.objects.link(ob_mainbuilding)
col_collection_1.objects.link(ob_lamp)
col_collection_1.objects.link(ob_camera)
col_collection_2.objects.link(ob_ceilinglight)
col_collection_2.objects.link(ob_ceiling)
col_collection_3.objects.link(ob_innerbuilding)

# ---- scene / render settings (as saved in the file)
scene.camera = ob_camera
scene.frame_start = 1; scene.frame_end = 250; scene.frame_set(1)
scene.render.engine = 'BLENDER_EEVEE_NEXT'
scene.render.image_settings.file_format = 'JPEG'
scene.render.image_settings.color_mode = 'RGB'
scene.render.image_settings.compression = 90
scene.render.resolution_x = 800
scene.render.resolution_y = 600
scene.render.pixel_aspect_x = 100.0
scene.render.pixel_aspect_y = 100.0
scene.render.fps = 25
scene.render.dither_intensity = 0.0
scene.render.use_compositing = False
scene.render.use_sequencer = False
scene.render.bake_margin = 2
scene.render.bake_bias = 0.0
scene.render.use_stamp_time = False
scene.render.use_stamp_date = False
scene.render.use_stamp_frame = False
scene.render.use_stamp_camera = False
scene.render.use_stamp_scene = False
scene.render.use_stamp_filename = False
scene.render.use_stamp_render_time = False
scene.render.stamp_font_size = 0
scene.cycles.use_denoising = False
scene.cycles.samples = 10
scene.cycles.sampling_pattern = 'TABULATED_SOBOL'
scene.cycles.light_sampling_threshold = 0.0
scene.cycles.use_adaptive_sampling = False
scene.cycles.use_light_tree = False
scene.cycles.blur_glossy = 0.0
scene.cycles.volume_bounces = 1
scene.cycles.pixel_filter_type = 'GAUSSIAN'
scene.cycles.sample_clamp_indirect = 0.0
scene.view_settings.view_transform = 'Raw'
bpy.context.view_layer.update()
